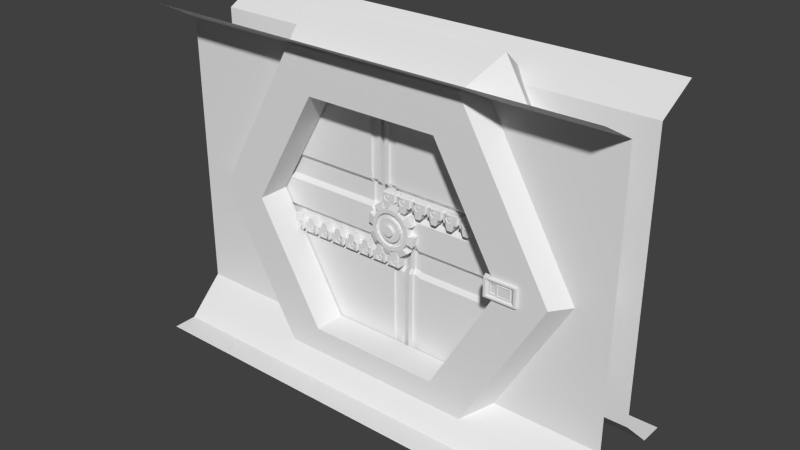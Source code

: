 # Source: SpaceDoorMechanism_001.blend  (saved by Blender 2.75.0; exported with 4.5.12 LTS)
import bpy
from mathutils import Matrix  # noqa: F401  (used for matrix-valued properties, if any)

bpy.ops.wm.read_factory_settings(use_empty=True)
scene = bpy.context.scene
scene.name = 'Scene'

# ---- collections
col_collection_1 = bpy.data.collections.new('Collection 1'); scene.collection.children.link(col_collection_1)

# ---- materials (node trees are filled in below, after node groups)
mat_doorpanel = bpy.data.materials.new('DoorPanel')
mat_doorpanel.alpha_threshold = 0.0
mat_doorpanel.roughness = 0.5
mat_gearmaterial = bpy.data.materials.new('GearMaterial')
mat_gearmaterial.alpha_threshold = 0.0
mat_gearmaterial.roughness = 0.5
mat_doormaterial = bpy.data.materials.new('DoorMaterial')
mat_doormaterial.alpha_threshold = 0.0
mat_doormaterial.roughness = 0.5
mat_doorhexagon_material = bpy.data.materials.new('DoorHexagon Material')
mat_doorhexagon_material.alpha_threshold = 0.0
mat_doorhexagon_material.roughness = 0.5
mat_wallmaterial = bpy.data.materials.new('WallMaterial')
mat_wallmaterial.alpha_threshold = 0.0
mat_wallmaterial.roughness = 0.5
mat_lockmaterial = bpy.data.materials.new('LockMaterial')
mat_lockmaterial.alpha_threshold = 0.0
mat_lockmaterial.roughness = 0.5

# ---- material node trees
mat_doorpanel.use_nodes = True; mat_doorpanel.node_tree.nodes.clear()
_N = mat_doorpanel.node_tree.nodes; _L = mat_doorpanel.node_tree.links
n0 = _N.new('ShaderNodeOutputMaterial'); n0.name = 'Material Output'; n0.location = (300, 300)
n1 = _N.new('ShaderNodeBsdfDiffuse'); n1.name = 'Diffuse BSDF'; n1.location = (10, 300)
_L.new(n1.outputs[0], n0.inputs[0])
n0.is_active_output = True
mat_gearmaterial.use_nodes = True; mat_gearmaterial.node_tree.nodes.clear()
_N = mat_gearmaterial.node_tree.nodes; _L = mat_gearmaterial.node_tree.links
n0 = _N.new('ShaderNodeOutputMaterial'); n0.name = 'Material Output'; n0.location = (300, 300)
n1 = _N.new('ShaderNodeBsdfDiffuse'); n1.name = 'Diffuse BSDF'; n1.location = (10, 300)
_L.new(n1.outputs[0], n0.inputs[0])
n0.is_active_output = True
mat_doormaterial.use_nodes = True; mat_doormaterial.node_tree.nodes.clear()
_N = mat_doormaterial.node_tree.nodes; _L = mat_doormaterial.node_tree.links
n0 = _N.new('ShaderNodeOutputMaterial'); n0.name = 'Material Output'; n0.location = (300, 300)
n1 = _N.new('ShaderNodeBsdfDiffuse'); n1.name = 'Diffuse BSDF'; n1.location = (10, 300)
_L.new(n1.outputs[0], n0.inputs[0])
n0.is_active_output = True
mat_doorhexagon_material.use_nodes = True; mat_doorhexagon_material.node_tree.nodes.clear()
_N = mat_doorhexagon_material.node_tree.nodes; _L = mat_doorhexagon_material.node_tree.links
n0 = _N.new('ShaderNodeOutputMaterial'); n0.name = 'Material Output'; n0.location = (300, 300)
n1 = _N.new('ShaderNodeBsdfDiffuse'); n1.name = 'Diffuse BSDF'; n1.location = (10, 300)
_L.new(n1.outputs[0], n0.inputs[0])
n0.is_active_output = True
mat_wallmaterial.use_nodes = True; mat_wallmaterial.node_tree.nodes.clear()
_N = mat_wallmaterial.node_tree.nodes; _L = mat_wallmaterial.node_tree.links
n0 = _N.new('ShaderNodeOutputMaterial'); n0.name = 'Material Output'; n0.location = (300, 300)
n1 = _N.new('ShaderNodeBsdfDiffuse'); n1.name = 'Diffuse BSDF'; n1.location = (10, 300)
_L.new(n1.outputs[0], n0.inputs[0])
n0.is_active_output = True
mat_lockmaterial.use_nodes = True; mat_lockmaterial.node_tree.nodes.clear()
_N = mat_lockmaterial.node_tree.nodes; _L = mat_lockmaterial.node_tree.links
n0 = _N.new('ShaderNodeOutputMaterial'); n0.name = 'Material Output'; n0.location = (300, 300)
n1 = _N.new('ShaderNodeBsdfDiffuse'); n1.name = 'Diffuse BSDF'; n1.location = (10, 300)
_L.new(n1.outputs[0], n0.inputs[0])
n0.is_active_output = True

# ---- world
world_world = bpy.data.worlds.new('World'); scene.world = world_world
world_world.color = (0.05088, 0.05088, 0.05088)
world_world.use_sun_shadow = False
world_world.sun_shadow_jitter_overblur = 0.0
world_world.cycles.sampling_method = 'MANUAL'
world_world.cycles.sample_map_resolution = 256

# ---- meshes
me_cube = bpy.data.meshes.new('Cube')
me_cube.from_pydata([(1.136, -0.3999, 1.432), (1.136, -0.3999, 1.603), (1.124, -0.3535, 1.425), (1.124, -0.3535, 1.61), (1.429, -0.3999, 1.432), (1.429, -0.3999, 1.603), (1.441, -0.3535, 1.425), (1.441, -0.3535, 1.61), (1.157, -0.3999, 1.447), (1.157, -0.3999, 1.588), (1.408, -0.3999, 1.588), (1.408, -0.3999, 1.447), (1.178, -0.3845, 1.459), (1.178, -0.3845, 1.576), (1.386, -0.3845, 1.576), (1.386, -0.3845, 1.459), (1.25, -0.3845, 1.467), (1.25, -0.3845, 1.567), (1.374, -0.3845, 1.567), (1.374, -0.3845, 1.467), (1.25, -0.3899, 1.467), (1.25, -0.3899, 1.567), (1.374, -0.3899, 1.567), (1.374, -0.3899, 1.467), (1.258, -0.3899, 1.474), (1.258, -0.3899, 1.561), (1.366, -0.3899, 1.561), (1.366, -0.3899, 1.474), (1.258, -0.3852, 1.474), (1.258, -0.3852, 1.561), (1.366, -0.3852, 1.561), (1.366, -0.3852, 1.474), (1.188, -0.3845, 1.477), (1.188, -0.3845, 1.558), (1.241, -0.3845, 1.477), (1.241, -0.3845, 1.558), (1.188, -0.3811, 1.477), (1.188, -0.3811, 1.558), (1.241, -0.3811, 1.477), (1.241, -0.3811, 1.558), (1.191, -0.3811, 1.48), (1.191, -0.3811, 1.555), (1.238, -0.3811, 1.48), (1.238, -0.3811, 1.555), (1.191, -0.376, 1.48), (1.191, -0.376, 1.555), (1.238, -0.376, 1.48), (1.238, -0.376, 1.555)], [], [(1, 3, 2, 0), (3, 7, 6, 2), (7, 5, 4, 6), (1, 0, 8, 9), (0, 2, 6, 4), (5, 7, 3, 1), (8, 11, 15, 12), (0, 4, 11, 8), (5, 1, 9, 10), (4, 5, 10, 11), (14, 13, 17, 18), (11, 10, 14, 15), (10, 9, 13, 14), (9, 8, 12, 13), (16, 19, 23, 20), (13, 12, 32, 33), (12, 15, 19, 16), (15, 14, 18, 19), (23, 22, 26, 27), (19, 18, 22, 23), (18, 17, 21, 22), (17, 16, 20, 21), (26, 25, 29, 30), (22, 21, 25, 26), (21, 20, 24, 25), (20, 23, 27, 24), (30, 29, 28, 31), (25, 24, 28, 29), (24, 27, 31, 28), (27, 26, 30, 31), (35, 33, 37, 39), (12, 16, 34, 32), (17, 13, 33, 35), (16, 17, 35, 34), (39, 37, 41, 43), (33, 32, 36, 37), (32, 34, 38, 36), (34, 35, 39, 38), (40, 42, 46, 44), (37, 36, 40, 41), (36, 38, 42, 40), (38, 39, 43, 42), (45, 44, 46, 47), (42, 43, 47, 46), (43, 41, 45, 47), (41, 40, 44, 45)])
_uv = me_cube.uv_layers.new(name='UVMap')
_uv.uv.foreach_set('vector', [0.6762, 0.8552, 0.593, 0.8672, 0.593, 0.5512, 0.6762, 0.5632, 0.0177, 0.5581, 0.0177, 0.01709, 0.3452, 0.01709, 0.3452, 0.5581, 0.8011, 0.9083, 0.718, 0.8963, 0.718, 0.6042, 0.8011, 0.5922, 0.6832, 0.517, 0.3806, 0.517, 0.4066, 0.4818, 0.6572, 0.4818, 0.7186, 0.03762, 0.8011, 0.01709, 0.8011, 0.5581, 0.7186, 0.5375, 0.919, 0.5375, 0.8365, 0.5581, 0.8365, 0.01709, 0.919, 0.03762, 0.9823, 0.4808, 0.9823, 0.9104, 0.9545, 0.8734, 0.9545, 0.5179, 0.3806, 0.517, 0.3806, 0.01709, 0.4066, 0.05226, 0.4066, 0.4818, 0.6832, 0.01709, 0.6832, 0.517, 0.6572, 0.4818, 0.6572, 0.05226, 0.3806, 0.01709, 0.6832, 0.01709, 0.6572, 0.05226, 0.4066, 0.05226, 0.6356, 0.08931, 0.6356, 0.4448, 0.6204, 0.3217, 0.6204, 0.1102, 0.4066, 0.05226, 0.6572, 0.05226, 0.6356, 0.08931, 0.4282, 0.08931, 0.9545, 0.4467, 0.9545, 0.01709, 0.9823, 0.05414, 0.9823, 0.4096, 0.6572, 0.4818, 0.4066, 0.4818, 0.4282, 0.4448, 0.6356, 0.4448, 0.9095, 0.8037, 0.9095, 0.5922, 0.919, 0.5922, 0.919, 0.8037, 0.6356, 0.4448, 0.4282, 0.4448, 0.46, 0.4292, 0.6037, 0.4292, 0.4282, 0.4448, 0.4282, 0.08931, 0.4434, 0.1102, 0.4434, 0.3217, 0.4282, 0.08931, 0.6356, 0.08931, 0.6204, 0.1102, 0.4434, 0.1102, 0.3806, 0.5512, 0.5576, 0.5512, 0.5465, 0.5645, 0.3917, 0.5645, 0.4592, 0.9676, 0.4592, 0.7968, 0.4687, 0.7968, 0.4687, 0.9676, 0.8741, 0.5922, 0.8741, 0.8037, 0.8645, 0.8037, 0.8645, 0.5922, 0.5137, 0.7968, 0.5137, 0.9676, 0.5042, 0.9676, 0.5042, 0.7968, 0.5576, 0.7968, 0.5576, 0.9816, 0.5491, 0.9816, 0.5491, 0.7968, 0.5576, 0.5512, 0.5576, 0.7626, 0.5465, 0.7493, 0.5465, 0.5645, 0.5576, 0.7626, 0.3806, 0.7626, 0.3917, 0.7493, 0.5465, 0.7493, 0.3806, 0.7626, 0.3806, 0.5512, 0.3917, 0.5645, 0.3917, 0.7493, 0.1725, 0.5922, 0.1725, 0.7771, 0.0177, 0.7771, 0.0177, 0.5922, 0.389, 0.7968, 0.389, 0.9461, 0.3806, 0.9461, 0.3806, 0.7968, 0.3278, 0.9499, 0.3278, 0.7651, 0.3362, 0.7651, 0.3362, 0.9499, 0.02615, 0.8113, 0.02615, 0.9606, 0.0177, 0.9606, 0.0177, 0.8113, 0.9156, 0.8378, 0.9156, 0.9299, 0.9095, 0.9299, 0.9095, 0.8378, 0.4282, 0.4448, 0.4434, 0.3217, 0.46, 0.3372, 0.46, 0.4292, 0.6204, 0.3217, 0.6356, 0.4448, 0.6037, 0.4292, 0.6037, 0.3372, 0.4434, 0.3217, 0.6204, 0.3217, 0.6037, 0.3372, 0.46, 0.3372, 0.2079, 0.5922, 0.3032, 0.5922, 0.2978, 0.597, 0.2133, 0.597, 0.3387, 0.7309, 0.3387, 0.5922, 0.3448, 0.5922, 0.3448, 0.7309, 0.8679, 0.9299, 0.8679, 0.8378, 0.8741, 0.8378, 0.8741, 0.9299, 0.1503, 0.9499, 0.1503, 0.8113, 0.1564, 0.8113, 0.1564, 0.9499, 0.6672, 0.9829, 0.6672, 0.9014, 0.6762, 0.9014, 0.6762, 0.9829, 0.3032, 0.5922, 0.3032, 0.7309, 0.2978, 0.7261, 0.2978, 0.597, 0.3032, 0.7309, 0.2079, 0.7309, 0.2133, 0.7261, 0.2978, 0.7261, 0.2079, 0.7309, 0.2079, 0.5922, 0.2133, 0.597, 0.2133, 0.7261, 0.2924, 0.7651, 0.2924, 0.8942, 0.2079, 0.8942, 0.2079, 0.7651, 0.1149, 0.8113, 0.1149, 0.9403, 0.1059, 0.9403, 0.1059, 0.8113, 0.602, 0.9014, 0.602, 0.9829, 0.593, 0.9829, 0.593, 0.9014, 0.06156, 0.9403, 0.06156, 0.8113, 0.07051, 0.8113, 0.07051, 0.9403])
me_cube.materials.append(mat_doorpanel)
me_cube.use_remesh_preserve_volume = False
me_cube.use_remesh_preserve_attributes = False
me_cube.use_mirror_vertex_groups = False
me_cube.update()
me_cylinder_002 = bpy.data.meshes.new('Cylinder.002')
me_cylinder_002.from_pydata([(1.269e-07, 1.0, 0.5539), (1.269e-07, 1.0, 2.554), (0.3827, 0.9239, 0.5539), (0.3827, 0.9239, 2.554), (0.7071, 0.7071, 0.5539), (0.7071, 0.7071, 2.554), (0.9239, 0.3827, 0.5539), (0.9239, 0.3827, 2.554), (1.0, -7.544e-08, 0.5539), (1.0, -7.544e-08, 2.554), (0.9239, -0.3827, 0.5539), (0.9239, -0.3827, 2.554), (0.7071, -0.7071, 0.5539), (0.7071, -0.7071, 2.554), (0.3827, -0.9239, 0.5539), (0.3827, -0.9239, 2.554), (2.779e-07, -1.0, 0.5539), (2.779e-07, -1.0, 2.554), (-0.3827, -0.9239, 0.5539), (-0.3827, -0.9239, 2.554), (-0.7071, -0.7071, 0.5539), (-0.7071, -0.7071, 2.554), (-0.9239, -0.3827, 0.5539), (-0.9239, -0.3827, 2.554), (-1.0, -1.98e-08, 0.5539), (-1.0, -1.98e-08, 2.554), (-0.9239, 0.3827, 0.5539), (-0.9239, 0.3827, 2.554), (-0.7071, 0.7071, 0.5539), (-0.7071, 0.7071, 2.554), (-0.3827, 0.9239, 0.5539), (-0.3827, 0.9239, 2.554), (9.158e-08, 1.283, 0.8129), (0.491, 1.185, 0.8129), (0.491, 1.185, 2.295), (9.158e-08, 1.283, 2.295), (0.9072, 0.9072, 2.295), (0.9072, 0.9072, 0.8129), (1.185, 0.491, 0.8129), (1.185, 0.491, 2.295), (1.283, -7.041e-08, 2.295), (1.283, -9.255e-08, 0.8129), (1.185, -0.491, 0.8129), (1.185, -0.491, 2.295), (0.9072, -0.9072, 2.295), (0.9072, -0.9072, 0.8129), (0.491, -1.185, 0.8129), (0.491, -1.185, 2.295), (2.853e-07, -1.283, 2.295), (2.853e-07, -1.283, 0.8129), (-0.491, -1.185, 0.8129), (-0.491, -1.185, 2.295), (-0.9072, -0.9072, 2.295), (-0.9072, -0.9072, 0.8129), (-1.185, -0.491, 0.8129), (-1.185, -0.491, 2.295), (-1.283, 9.656e-10, 2.295), (-1.283, -2.117e-08, 0.8129), (-1.185, 0.491, 0.8129), (-1.185, 0.491, 2.295), (-0.9072, 0.9072, 2.295), (-0.9072, 0.9072, 0.8129), (-0.491, 1.185, 0.8129), (-0.491, 1.185, 2.295), (0.3089, 0.7458, 2.554), (1.341e-07, 0.8073, 2.554), (0.5708, 0.5708, 2.554), (0.7458, 0.3089, 2.554), (0.8073, -6.486e-08, 2.554), (0.7458, -0.3089, 2.554), (0.5708, -0.5708, 2.554), (0.3089, -0.7458, 2.554), (2.56e-07, -0.8073, 2.554), (-0.3089, -0.7458, 2.554), (-0.5708, -0.5708, 2.554), (-0.7458, -0.3089, 2.554), (-0.8073, -1.994e-08, 2.554), (-0.7458, 0.3089, 2.554), (-0.5708, 0.5708, 2.554), (-0.3089, 0.7458, 2.554), (0.3089, 0.7458, 2.083), (1.356e-07, 0.8073, 2.083), (0.5708, 0.5708, 2.083), (0.7458, 0.3089, 2.083), (0.8073, -5.524e-08, 2.083), (0.7458, -0.3089, 2.083), (0.5708, -0.5708, 2.083), (0.3089, -0.7458, 2.083), (2.575e-07, -0.8073, 2.083), (-0.3089, -0.7458, 2.083), (-0.5708, -0.5708, 2.083), (-0.7458, -0.3089, 2.083), (-0.8073, -1.033e-08, 2.083), (-0.7458, 0.3089, 2.083), (-0.5708, 0.5708, 2.083), (-0.3089, 0.7458, 2.083), (0.2175, 0.5251, 2.083), (1.523e-07, 0.5683, 2.083), (0.4019, 0.4019, 2.083), (0.5251, 0.2175, 2.083), (0.5683, -4.718e-08, 2.083), (0.5251, -0.2175, 2.083), (0.4019, -0.4019, 2.083), (0.2175, -0.5251, 2.083), (2.382e-07, -0.5683, 2.083), (-0.2175, -0.5251, 2.083), (-0.4019, -0.4019, 2.083), (-0.5251, -0.2175, 2.083), (-0.5683, -1.556e-08, 2.083), (-0.5251, 0.2175, 2.083), (-0.4019, 0.4019, 2.083), (-0.2175, 0.5251, 2.083), (0.2175, 0.5251, 2.64), (1.529e-07, 0.5683, 2.64), (0.4019, 0.4019, 2.64), (0.5251, 0.2175, 2.64), (0.5683, -5.854e-08, 2.64), (0.5251, -0.2175, 2.64), (0.4019, -0.4019, 2.64), (0.2175, -0.5251, 2.64), (2.388e-07, -0.5683, 2.64), (-0.2175, -0.5251, 2.64), (-0.4019, -0.4019, 2.64), (-0.5251, -0.2175, 2.64), (-0.5683, -2.692e-08, 2.64), (-0.5251, 0.2175, 2.64), (-0.4019, 0.4019, 2.64), (-0.2175, 0.5251, 2.64), (0.09651, 0.233, 2.64), (1.727e-07, 0.2522, 2.64), (0.1783, 0.1783, 2.64), (0.233, 0.09651, 2.64), (0.2522, -4.57e-08, 2.64), (0.233, -0.09651, 2.64), (0.1783, -0.1783, 2.64), (0.09651, -0.233, 2.64), (2.107e-07, -0.2522, 2.64), (-0.09651, -0.233, 2.64), (-0.1783, -0.1783, 2.64), (-0.233, -0.09651, 2.64), (-0.2522, -3.167e-08, 2.64), (-0.233, 0.09651, 2.64), (-0.1783, 0.1783, 2.64), (-0.09651, 0.233, 2.64), (0.09651, 0.233, 3.109), (1.713e-07, 0.2522, 3.109), (0.1783, 0.1783, 3.109), (0.233, 0.09651, 3.109), (0.2522, -5.529e-08, 3.109), (0.233, -0.09651, 3.109), (0.1783, -0.1783, 3.109), (0.09651, -0.233, 3.109), (2.094e-07, -0.2522, 3.109), (-0.09651, -0.233, 3.109), (-0.1783, -0.1783, 3.109), (-0.233, -0.09651, 3.109), (-0.2522, -4.125e-08, 3.109), (-0.233, 0.09651, 3.109), (-0.1783, 0.1783, 3.109), (-0.09651, 0.233, 3.109)], [], [(27, 26, 58, 59), (2, 3, 5, 4), (8, 9, 40, 41), (6, 7, 9, 8), (18, 16, 49, 50), (10, 11, 13, 12), (25, 27, 59, 56), (14, 15, 17, 16), (16, 17, 48, 49), (18, 19, 21, 20), (26, 24, 57, 58), (22, 23, 25, 24), (24, 25, 56, 57), (26, 27, 29, 28), (19, 17, 72, 73), (30, 31, 1, 0), (7, 6, 38, 39), (0, 2, 4, 6, 8, 10, 12, 14, 16, 18, 20, 22, 24, 26, 28, 30), (32, 35, 34, 33), (37, 36, 39, 38), (41, 40, 43, 42), (45, 44, 47, 46), (49, 48, 51, 50), (53, 52, 55, 54), (57, 56, 59, 58), (61, 60, 63, 62), (17, 19, 51, 48), (10, 8, 41, 42), (2, 0, 32, 33), (19, 18, 50, 51), (9, 11, 43, 40), (1, 3, 34, 35), (11, 10, 42, 43), (28, 29, 60, 61), (0, 1, 35, 32), (30, 28, 61, 62), (3, 2, 33, 34), (20, 21, 52, 53), (29, 31, 63, 60), (22, 20, 53, 54), (12, 13, 44, 45), (31, 30, 62, 63), (21, 23, 55, 52), (14, 12, 45, 46), (4, 5, 36, 37), (23, 22, 54, 55), (13, 15, 47, 44), (6, 4, 37, 38), (15, 14, 46, 47), (5, 7, 39, 36), (68, 67, 83, 84), (29, 27, 77, 78), (5, 3, 64, 66), (15, 13, 70, 71), (25, 23, 75, 76), (11, 9, 68, 69), (21, 19, 73, 74), (31, 29, 78, 79), (7, 5, 66, 67), (17, 15, 71, 72), (3, 1, 65, 64), (27, 25, 76, 77), (13, 11, 69, 70), (23, 21, 74, 75), (1, 31, 79, 65), (9, 7, 67, 68), (89, 88, 104, 105), (76, 75, 91, 92), (69, 68, 84, 85), (77, 76, 92, 93), (70, 69, 85, 86), (78, 77, 93, 94), (71, 70, 86, 87), (79, 78, 94, 95), (72, 71, 87, 88), (64, 65, 81, 80), (65, 79, 95, 81), (73, 72, 88, 89), (66, 64, 80, 82), (74, 73, 89, 90), (67, 66, 82, 83), (75, 74, 90, 91), (110, 109, 125, 126), (82, 80, 96, 98), (90, 89, 105, 106), (83, 82, 98, 99), (91, 90, 106, 107), (84, 83, 99, 100), (92, 91, 107, 108), (85, 84, 100, 101), (93, 92, 108, 109), (86, 85, 101, 102), (94, 93, 109, 110), (87, 86, 102, 103), (95, 94, 110, 111), (88, 87, 103, 104), (80, 81, 97, 96), (81, 95, 111, 97), (116, 115, 131, 132), (103, 102, 118, 119), (111, 110, 126, 127), (104, 103, 119, 120), (96, 97, 113, 112), (97, 111, 127, 113), (105, 104, 120, 121), (98, 96, 112, 114), (106, 105, 121, 122), (99, 98, 114, 115), (107, 106, 122, 123), (100, 99, 115, 116), (108, 107, 123, 124), (101, 100, 116, 117), (109, 108, 124, 125), (102, 101, 117, 118), (137, 136, 152, 153), (124, 123, 139, 140), (117, 116, 132, 133), (125, 124, 140, 141), (118, 117, 133, 134), (126, 125, 141, 142), (119, 118, 134, 135), (127, 126, 142, 143), (120, 119, 135, 136), (112, 113, 129, 128), (113, 127, 143, 129), (121, 120, 136, 137), (114, 112, 128, 130), (122, 121, 137, 138), (115, 114, 130, 131), (123, 122, 138, 139), (144, 145, 159, 158, 157, 156, 155, 154, 153, 152, 151, 150, 149, 148, 147, 146), (130, 128, 144, 146), (138, 137, 153, 154), (131, 130, 146, 147), (139, 138, 154, 155), (132, 131, 147, 148), (140, 139, 155, 156), (133, 132, 148, 149), (141, 140, 156, 157), (134, 133, 149, 150), (142, 141, 157, 158), (135, 134, 150, 151), (143, 142, 158, 159), (136, 135, 151, 152), (128, 129, 145, 144), (129, 143, 159, 145)])
_uv = me_cylinder_002.uv_layers.new(name='UVMap')
_uv.uv.foreach_set('vector', [0.7317, 0.01143, 0.7317, 0.24, 0.6998, 0.2104, 0.6998, 0.04103, 0.6316, 0.5505, 0.6316, 0.3219, 0.673, 0.3219, 0.673, 0.5505, 0.8587, 0.3219, 0.8587, 0.5505, 0.8269, 0.5209, 0.8269, 0.3515, 0.3673, 0.5505, 0.3673, 0.3219, 0.4121, 0.3219, 0.4121, 0.5505, 0.5318, 0.06021, 0.4904, 0.04315, 0.4967, 0.01143, 0.5498, 0.03332, 0.6768, 0.01143, 0.6768, 0.24, 0.6354, 0.24, 0.6354, 0.01143, 0.2198, 0.2503, 0.2515, 0.2187, 0.2785, 0.2367, 0.2378, 0.2772, 0.2163, 0.7008, 0.2163, 0.4722, 0.2577, 0.4722, 0.2577, 0.7008, 0.8727, 0.5733, 0.8727, 0.8019, 0.8408, 0.7723, 0.8408, 0.6029, 0.4799, 0.3219, 0.4799, 0.5505, 0.4351, 0.5505, 0.4351, 0.3219, 0.5635, 0.2187, 0.5806, 0.1775, 0.6125, 0.1838, 0.5905, 0.2367, 0.5443, 0.3219, 0.5443, 0.5505, 0.5029, 0.5505, 0.5029, 0.3219, 0.8956, 0.8019, 0.8956, 0.5733, 0.9226, 0.6029, 0.9226, 0.7723, 0.6086, 0.3219, 0.6086, 0.5505, 0.5672, 0.5505, 0.5672, 0.3219, 0.09219, 0.2503, 0.0605, 0.2187, 0.07891, 0.2065, 0.1045, 0.232, 0.3221, 0.4722, 0.3221, 0.7008, 0.2807, 0.7008, 0.2807, 0.4722, 0.7859, 0.8019, 0.7859, 0.5733, 0.8178, 0.6029, 0.8178, 0.7723, 0.4456, 0.2673, 0.4042, 0.2503, 0.3725, 0.2187, 0.3553, 0.1775, 0.3553, 0.1329, 0.3725, 0.09175, 0.4042, 0.06021, 0.4456, 0.04315, 0.4904, 0.04315, 0.5318, 0.06021, 0.5635, 0.09175, 0.5806, 0.1329, 0.5806, 0.1775, 0.5635, 0.2187, 0.5318, 0.2503, 0.4904, 0.2673, 0.09194, 0.6951, 0.09194, 0.5257, 0.1494, 0.5257, 0.1494, 0.6951, 0.7491, 0.3219, 0.7491, 0.4913, 0.6959, 0.4913, 0.6959, 0.3219, 0.632, 0.5733, 0.632, 0.7427, 0.5789, 0.7427, 0.5789, 0.5733, 0.4121, 0.5733, 0.4121, 0.7427, 0.3546, 0.7427, 0.3546, 0.5733, 0.7081, 0.5733, 0.7081, 0.7427, 0.655, 0.7427, 0.655, 0.5733, 0.556, 0.5733, 0.556, 0.7427, 0.5029, 0.7427, 0.5029, 0.5733, 0.01148, 0.6951, 0.01148, 0.5257, 0.06897, 0.5257, 0.06897, 0.6951, 0.2163, 0.893, 0.2163, 0.7236, 0.257, 0.7236, 0.257, 0.893, 0.0605, 0.2187, 0.09219, 0.2503, 0.07413, 0.2772, 0.03348, 0.2367, 0.3725, 0.09175, 0.3553, 0.1329, 0.3235, 0.1266, 0.3455, 0.07378, 0.4042, 0.2503, 0.4456, 0.2673, 0.4392, 0.2991, 0.3861, 0.2772, 0.7311, 0.8019, 0.7311, 0.5733, 0.763, 0.6029, 0.763, 0.7723, 0.09219, 0.06021, 0.0605, 0.09175, 0.03348, 0.07378, 0.07413, 0.03332, 0.2515, 0.09175, 0.2198, 0.06021, 0.2378, 0.03332, 0.2785, 0.07378, 0.448, 0.8019, 0.448, 0.5733, 0.4799, 0.6029, 0.4799, 0.7723, 0.8039, 0.3219, 0.8039, 0.5505, 0.772, 0.5209, 0.772, 0.3515, 0.7865, 0.01143, 0.7865, 0.24, 0.7547, 0.2104, 0.7547, 0.04103, 0.4904, 0.2673, 0.5318, 0.2503, 0.5498, 0.2772, 0.4967, 0.2991, 0.06147, 0.9465, 0.06147, 0.718, 0.08849, 0.7476, 0.08849, 0.9169, 0.8095, 0.24, 0.8095, 0.01143, 0.8414, 0.04103, 0.8414, 0.2104, 0.2686, 0.1775, 0.2686, 0.1329, 0.3005, 0.1266, 0.3005, 0.1838, 0.5806, 0.1329, 0.5635, 0.09175, 0.5905, 0.07378, 0.6125, 0.1266, 0.1115, 0.9465, 0.1115, 0.718, 0.1385, 0.7476, 0.1385, 0.9169, 0.8962, 0.01143, 0.8962, 0.24, 0.8643, 0.2104, 0.8643, 0.04103, 0.1336, 0.2673, 0.1784, 0.2673, 0.1847, 0.2991, 0.1272, 0.2991, 0.4456, 0.04315, 0.4042, 0.06021, 0.3861, 0.03332, 0.4392, 0.01143, 0.9192, 0.24, 0.9192, 0.01143, 0.9462, 0.04103, 0.9462, 0.2104, 0.9087, 0.3219, 0.9087, 0.5505, 0.8817, 0.5209, 0.8817, 0.3515, 0.04336, 0.1329, 0.04336, 0.1775, 0.01148, 0.1838, 0.01148, 0.1266, 0.3553, 0.1775, 0.3725, 0.2187, 0.3455, 0.2367, 0.3235, 0.1838, 0.0385, 0.718, 0.03851, 0.9465, 0.01148, 0.9169, 0.01148, 0.7476, 0.1784, 0.04315, 0.1336, 0.04315, 0.1272, 0.01143, 0.1847, 0.01143, 0.4087, 0.8603, 0.4087, 0.8935, 0.3546, 0.8935, 0.3546, 0.8603, 0.2686, 0.1775, 0.2515, 0.2187, 0.2331, 0.2065, 0.2469, 0.1732, 0.1784, 0.04315, 0.2198, 0.06021, 0.2075, 0.07853, 0.1741, 0.06475, 0.04336, 0.1775, 0.04336, 0.1329, 0.06507, 0.1372, 0.06507, 0.1732, 0.2198, 0.2503, 0.1784, 0.2673, 0.1741, 0.2457, 0.2075, 0.232, 0.0605, 0.09175, 0.09219, 0.06021, 0.1045, 0.07853, 0.07891, 0.104, 0.1336, 0.2673, 0.09219, 0.2503, 0.1045, 0.232, 0.1379, 0.2457, 0.2686, 0.1329, 0.2686, 0.1775, 0.2469, 0.1732, 0.2469, 0.1372, 0.1336, 0.04315, 0.1784, 0.04315, 0.1741, 0.06475, 0.1379, 0.06475, 0.0605, 0.2187, 0.04336, 0.1775, 0.06507, 0.1732, 0.07891, 0.2065, 0.2198, 0.06021, 0.2515, 0.09175, 0.2331, 0.104, 0.2075, 0.07853, 0.2515, 0.2187, 0.2198, 0.2503, 0.2075, 0.232, 0.2331, 0.2065, 0.04336, 0.1329, 0.0605, 0.09175, 0.07891, 0.104, 0.06507, 0.1372, 0.1784, 0.2673, 0.1336, 0.2673, 0.1379, 0.2457, 0.1741, 0.2457, 0.2515, 0.09175, 0.2686, 0.1329, 0.2469, 0.1372, 0.2331, 0.104, 0.09219, 0.06021, 0.1336, 0.04315, 0.1379, 0.06475, 0.1045, 0.07853, 0.01148, 0.4304, 0.01148, 0.3944, 0.03839, 0.3997, 0.03839, 0.4251, 0.7311, 0.894, 0.7311, 0.858, 0.7852, 0.858, 0.7852, 0.894, 0.4087, 0.8243, 0.4087, 0.8603, 0.3546, 0.8603, 0.3546, 0.8243, 0.7311, 0.9273, 0.7311, 0.894, 0.7852, 0.894, 0.7852, 0.9273, 0.4087, 0.791, 0.4087, 0.8243, 0.3546, 0.8243, 0.3546, 0.791, 0.8852, 0.858, 0.8852, 0.8248, 0.9393, 0.8248, 0.9393, 0.858, 0.4087, 0.7656, 0.4087, 0.791, 0.3546, 0.791, 0.3546, 0.7656, 0.8852, 0.894, 0.8852, 0.858, 0.9393, 0.858, 0.9393, 0.894, 0.8622, 0.894, 0.8622, 0.9273, 0.8081, 0.9273, 0.8081, 0.894, 0.5897, 0.7988, 0.5897, 0.7656, 0.6438, 0.7656, 0.6438, 0.7988, 0.8852, 0.9273, 0.8852, 0.894, 0.9393, 0.894, 0.9393, 0.9273, 0.8622, 0.858, 0.8622, 0.894, 0.8081, 0.894, 0.8081, 0.858, 0.5897, 0.8348, 0.5897, 0.7988, 0.6438, 0.7988, 0.6438, 0.8348, 0.8622, 0.8248, 0.8622, 0.858, 0.8081, 0.858, 0.8081, 0.8248, 0.5897, 0.8681, 0.5897, 0.8348, 0.6438, 0.8348, 0.6438, 0.8681, 0.7311, 0.858, 0.7311, 0.8248, 0.7852, 0.8248, 0.7852, 0.858, 0.6536, 0.8909, 0.6536, 0.9144, 0.5897, 0.9144, 0.5897, 0.8909, 0.1795, 0.3611, 0.1933, 0.3944, 0.1664, 0.3997, 0.1567, 0.3763, 0.02533, 0.4637, 0.01148, 0.4304, 0.03839, 0.4251, 0.04814, 0.4485, 0.1539, 0.3357, 0.1795, 0.3611, 0.1567, 0.3763, 0.1387, 0.3584, 0.0509, 0.4891, 0.02533, 0.4637, 0.04814, 0.4485, 0.06615, 0.4664, 0.1205, 0.3219, 0.1539, 0.3357, 0.1387, 0.3584, 0.1151, 0.3487, 0.08432, 0.5029, 0.0509, 0.4891, 0.06615, 0.4664, 0.08968, 0.4761, 0.08432, 0.3219, 0.1205, 0.3219, 0.1151, 0.3487, 0.08968, 0.3487, 0.1205, 0.5029, 0.08432, 0.5029, 0.08968, 0.4761, 0.1151, 0.4761, 0.0509, 0.3357, 0.08432, 0.3219, 0.08968, 0.3487, 0.06615, 0.3584, 0.1539, 0.4891, 0.1205, 0.5029, 0.1151, 0.4761, 0.1387, 0.4664, 0.02533, 0.3611, 0.0509, 0.3357, 0.06615, 0.3584, 0.04814, 0.3763, 0.1795, 0.4637, 0.1539, 0.4891, 0.1387, 0.4664, 0.1567, 0.4485, 0.01148, 0.3944, 0.02533, 0.3611, 0.04814, 0.3763, 0.03839, 0.3997, 0.1933, 0.3944, 0.1933, 0.4304, 0.1664, 0.4251, 0.1664, 0.3997, 0.1933, 0.4304, 0.1795, 0.4637, 0.1567, 0.4485, 0.1664, 0.4251, 0.293, 0.3219, 0.3166, 0.3316, 0.2964, 0.3617, 0.286, 0.3573, 0.5668, 0.9019, 0.5668, 0.9273, 0.5029, 0.9273, 0.5029, 0.9019, 0.5668, 0.8377, 0.5668, 0.8557, 0.5029, 0.8557, 0.5029, 0.8377, 0.5668, 0.8785, 0.5668, 0.9019, 0.5029, 0.9019, 0.5029, 0.8785, 0.5668, 0.789, 0.5668, 0.8143, 0.5029, 0.8143, 0.5029, 0.789, 0.5668, 0.8143, 0.5668, 0.8377, 0.5029, 0.8377, 0.5029, 0.8143, 0.2802, 0.9646, 0.2802, 0.988, 0.2163, 0.988, 0.2163, 0.9646, 0.5668, 0.7656, 0.5668, 0.789, 0.5029, 0.789, 0.5029, 0.7656, 0.2802, 0.9393, 0.2802, 0.9646, 0.2163, 0.9646, 0.2163, 0.9393, 0.4185, 0.9652, 0.4185, 0.9886, 0.3546, 0.9886, 0.3546, 0.9652, 0.2802, 0.9158, 0.2802, 0.9393, 0.2163, 0.9393, 0.2163, 0.9158, 0.4185, 0.9398, 0.4185, 0.9652, 0.3546, 0.9652, 0.3546, 0.9398, 0.6536, 0.9397, 0.6536, 0.9631, 0.5897, 0.9631, 0.5897, 0.9397, 0.4185, 0.9164, 0.4185, 0.9398, 0.3546, 0.9398, 0.3546, 0.9164, 0.6536, 0.9144, 0.6536, 0.9397, 0.5897, 0.9397, 0.5897, 0.9144, 0.5668, 0.9273, 0.5668, 0.9507, 0.5029, 0.9507, 0.5029, 0.9273, 0.6772, 0.8192, 0.6668, 0.8192, 0.6668, 0.7656, 0.6772, 0.7656, 0.2676, 0.4493, 0.2441, 0.4396, 0.2642, 0.4096, 0.2747, 0.4139, 0.2676, 0.3219, 0.293, 0.3219, 0.286, 0.3573, 0.2747, 0.3573, 0.293, 0.4493, 0.2676, 0.4493, 0.2747, 0.4139, 0.286, 0.4139, 0.2441, 0.3316, 0.2676, 0.3219, 0.2747, 0.3573, 0.2642, 0.3617, 0.3166, 0.4396, 0.293, 0.4493, 0.286, 0.4139, 0.2964, 0.4096, 0.226, 0.3495, 0.2441, 0.3316, 0.2642, 0.3617, 0.2562, 0.3696, 0.3346, 0.4217, 0.3166, 0.4396, 0.2964, 0.4096, 0.3044, 0.4016, 0.2163, 0.3729, 0.226, 0.3495, 0.2562, 0.3696, 0.2519, 0.38, 0.3443, 0.3729, 0.3443, 0.3983, 0.3087, 0.3912, 0.3087, 0.38, 0.3443, 0.3983, 0.3346, 0.4217, 0.3044, 0.4016, 0.3087, 0.3912, 0.2163, 0.3983, 0.2163, 0.3729, 0.2519, 0.38, 0.2519, 0.3912, 0.3346, 0.3495, 0.3443, 0.3729, 0.3087, 0.38, 0.3044, 0.3696, 0.226, 0.4217, 0.2163, 0.3983, 0.2519, 0.3912, 0.2562, 0.4016, 0.3166, 0.3316, 0.3346, 0.3495, 0.3044, 0.3696, 0.2964, 0.3617, 0.2441, 0.4396, 0.226, 0.4217, 0.2562, 0.4016, 0.2642, 0.4096, 0.9762, 0.3262, 0.9842, 0.3342, 0.9885, 0.3446, 0.9885, 0.3558, 0.9842, 0.3662, 0.9762, 0.3741, 0.9658, 0.3785, 0.9545, 0.3785, 0.944, 0.3741, 0.936, 0.3662, 0.9317, 0.3558, 0.9317, 0.3446, 0.936, 0.3342, 0.944, 0.3262, 0.9545, 0.3219, 0.9658, 0.3219, 0.3221, 0.7773, 0.3116, 0.7773, 0.3116, 0.7236, 0.3221, 0.7236, 0.6885, 0.8192, 0.6772, 0.8192, 0.6772, 0.7656, 0.6885, 0.7656, 0.3036, 0.8002, 0.3141, 0.8002, 0.3141, 0.8538, 0.3036, 0.8538, 0.699, 0.8192, 0.6885, 0.8192, 0.6885, 0.7656, 0.699, 0.7656, 0.2923, 0.8002, 0.3036, 0.8002, 0.3036, 0.8538, 0.2923, 0.8538, 0.4694, 0.8248, 0.4799, 0.8248, 0.4799, 0.8785, 0.4694, 0.8785, 0.2819, 0.8002, 0.2923, 0.8002, 0.2923, 0.8538, 0.2819, 0.8538, 0.4581, 0.8248, 0.4694, 0.8248, 0.4694, 0.8785, 0.4581, 0.8785, 0.4694, 0.9013, 0.4799, 0.9013, 0.4799, 0.955, 0.4694, 0.955, 0.4477, 0.8248, 0.4581, 0.8248, 0.4581, 0.8785, 0.4477, 0.8785, 0.4581, 0.9013, 0.4694, 0.9013, 0.4694, 0.955, 0.4581, 0.955, 0.2899, 0.7773, 0.2819, 0.7773, 0.2819, 0.7236, 0.2899, 0.7236, 0.4477, 0.9013, 0.4581, 0.9013, 0.4581, 0.955, 0.4477, 0.955, 0.3116, 0.7773, 0.3003, 0.7773, 0.3003, 0.7236, 0.3116, 0.7236, 0.3003, 0.7773, 0.2899, 0.7773, 0.2899, 0.7236, 0.3003, 0.7236])
me_cylinder_002.materials.append(mat_gearmaterial)
me_cylinder_002.use_remesh_preserve_volume = False
me_cylinder_002.use_remesh_preserve_attributes = False
me_cylinder_002.use_mirror_vertex_groups = False
me_cylinder_002.update()
me_cube_003 = bpy.data.meshes.new('Cube.003')
me_cube_003.from_pydata([(0.1472, 0.06471, -2.626), (-0.1069, 0.06471, -0.3624), (1.775, 0.06471, -2.626), (1.775, 0.06471, -0.3624), (-0.1069, 0.06471, -1.117), (0.1472, 0.06471, -1.872), (1.775, 0.06471, -1.117), (1.775, 0.06471, -1.872), (-0.1069, 0.06471, -1.369), (0.1472, 0.06471, -1.62), (1.775, 0.06471, -1.369), (1.775, 0.06471, -1.62), (0.1472, 0.03236, -1.662), (0.1472, 0.03236, -1.83), (1.775, 0.03236, -1.662), (1.775, 0.03236, -1.83), (-0.1069, 0.03236, -1.159), (-0.1069, 0.03236, -1.327), (1.775, 0.03236, -1.159), (1.775, 0.03236, -1.327), (0.02507, 0.06471, -1.494), (1.775, 0.06471, -1.494), (-0.06864, 0.06471, -0.3624), (0.1803, 0.06471, -2.626), (-0.06864, 0.06471, -1.117), (0.1803, 0.06471, -1.872), (-0.06864, 0.06471, -1.369), (0.1803, 0.06471, -1.62), (0.1803, 0.03236, -1.662), (0.1803, 0.03236, -1.83), (-0.06864, 0.03236, -1.159), (-0.06864, 0.03236, -1.327), (0.06069, 0.06471, -1.494), (0.01425, 0.06471, -0.3624), (0.252, 0.06471, -2.626), (0.01425, 0.06471, -1.117), (0.252, 0.06471, -1.872), (0.01425, 0.06471, -1.369), (0.252, 0.06471, -1.62), (0.252, 0.03236, -1.662), (0.252, 0.03236, -1.83), (0.01425, 0.03236, -1.159), (0.01425, 0.03236, -1.327), (0.1378, 0.06471, -1.494), (0.05303, 0.06471, -0.3624), (0.2856, 0.06471, -2.626), (0.05303, 0.06471, -1.117), (0.2856, 0.06471, -1.872), (0.05303, 0.06471, -1.369), (0.2856, 0.06471, -1.62), (0.2856, 0.03236, -1.662), (0.2856, 0.03236, -1.83), (0.05303, 0.03236, -1.159), (0.05303, 0.03236, -1.327), (0.1738, 0.06471, -1.494), (0.252, 0.04431, -2.626), (0.1803, 0.04431, -2.626), (0.01425, 0.04431, -1.117), (-0.06864, 0.04431, -1.117), (0.252, 0.04431, -1.872), (0.1803, 0.04431, -1.872), (0.01425, 0.04431, -1.369), (-0.06864, 0.04431, -1.369), (0.252, 0.04431, -1.62), (0.1803, 0.04431, -1.62), (0.252, 0.01195, -1.662), (0.1803, 0.01195, -1.662), (0.252, 0.01195, -1.83), (0.1803, 0.01195, -1.83), (0.01425, 0.01195, -1.159), (-0.06864, 0.01195, -1.159), (0.01425, 0.01195, -1.327), (-0.06864, 0.01195, -1.327), (0.1378, 0.04431, -1.494), (0.06069, 0.04431, -1.494), (-0.06864, 0.04431, -0.3624), (0.01425, 0.04431, -0.3624), (0.1472, 0.0, -2.626), (0.1472, 0.0, -1.872), (-0.1069, 0.0, -0.3624), (-0.1069, 0.0, -1.117), (-0.1069, 0.0, -1.369), (0.1472, 0.0, -1.62), (0.1472, 0.0, -1.662), (0.1472, 0.0, -1.83), (-0.1069, 0.0, -1.159), (-0.1069, 0.0, -1.327), (0.02507, 0.0, -1.494)], [], [(47, 7, 2, 45), (44, 3, 6, 46), (51, 15, 7, 47), (53, 19, 10, 48), (54, 21, 11, 49), (49, 11, 14, 50), (50, 14, 15, 51), (46, 6, 18, 52), (52, 18, 19, 53), (48, 10, 21, 54), (8, 26, 32, 20), (16, 30, 31, 17), (4, 24, 30, 16), (12, 28, 29, 13), (9, 27, 28, 12), (20, 32, 27, 9), (17, 31, 26, 8), (13, 29, 25, 5), (1, 22, 24, 4), (5, 25, 23, 0), (25, 29, 68, 60), (33, 35, 57, 76), (37, 43, 73, 61), (26, 31, 72, 62), (40, 36, 59, 67), (27, 32, 74, 64), (34, 23, 56, 55), (42, 37, 61, 71), (28, 27, 64, 66), (43, 38, 63, 73), (37, 48, 54, 43), (41, 52, 53, 42), (35, 46, 52, 41), (39, 50, 51, 40), (38, 49, 50, 39), (43, 54, 49, 38), (42, 53, 48, 37), (40, 51, 47, 36), (33, 44, 46, 35), (36, 47, 45, 34), (62, 61, 73, 74), (70, 69, 71, 72), (58, 57, 69, 70), (66, 65, 67, 68), (64, 63, 65, 66), (74, 73, 63, 64), (72, 71, 61, 62), (68, 67, 59, 60), (75, 76, 57, 58), (60, 59, 55, 56), (41, 42, 71, 69), (32, 26, 62, 74), (36, 34, 55, 59), (24, 22, 75, 58), (35, 41, 69, 57), (31, 30, 70, 72), (23, 25, 60, 56), (39, 40, 67, 65), (30, 24, 58, 70), (22, 33, 76, 75), (38, 39, 65, 63), (29, 28, 66, 68), (5, 0, 77, 78), (4, 16, 85, 80), (20, 9, 82, 87), (9, 12, 83, 82), (16, 17, 86, 85), (17, 8, 81, 86), (8, 20, 87, 81), (12, 13, 84, 83), (1, 4, 80, 79), (13, 5, 78, 84)])
_uv = me_cube_003.uv_layers.new(name='UVMap')
_uv.uv.foreach_set('vector', [0.1022, 0.5756, 0.5123, 0.5756, 0.5123, 0.8455, 0.1022, 0.8455, 0.03821, 0.03576, 0.5123, 0.03576, 0.5123, 0.3057, 0.03821, 0.3057, 0.1022, 0.5606, 0.5123, 0.5606, 0.5123, 0.5756, 0.1022, 0.5756, 0.03821, 0.3806, 0.5123, 0.3806, 0.5123, 0.3956, 0.03821, 0.3956, 0.07146, 0.4406, 0.5123, 0.4406, 0.5123, 0.4856, 0.1022, 0.4856, 0.1022, 0.4856, 0.5123, 0.4856, 0.5123, 0.5006, 0.1022, 0.5006, 0.1022, 0.5006, 0.5123, 0.5006, 0.5123, 0.5606, 0.1022, 0.5606, 0.03821, 0.3057, 0.5123, 0.3057, 0.5123, 0.3207, 0.03821, 0.3207, 0.03821, 0.3207, 0.5123, 0.3207, 0.5123, 0.3806, 0.03821, 0.3806, 0.03821, 0.3956, 0.5123, 0.3956, 0.5123, 0.4406, 0.07146, 0.4406, 0.6963, 0.3888, 0.7066, 0.3915, 0.7348, 0.4446, 0.7252, 0.4421, 0.7075, 0.3152, 0.7178, 0.3179, 0.7089, 0.3767, 0.6985, 0.3741, 0.7097, 0.3005, 0.7201, 0.3032, 0.7178, 0.3179, 0.7075, 0.3152, 0.7492, 0.5094, 0.7582, 0.5117, 0.7492, 0.5705, 0.7403, 0.5682, 0.7515, 0.4947, 0.7604, 0.497, 0.7582, 0.5117, 0.7492, 0.5094, 0.7252, 0.4421, 0.7348, 0.4446, 0.7604, 0.497, 0.7515, 0.4947, 0.6985, 0.3741, 0.7089, 0.3767, 0.7066, 0.3915, 0.6963, 0.3888, 0.7403, 0.5682, 0.7492, 0.5705, 0.747, 0.5853, 0.738, 0.583, 0.7501, 0.03576, 0.7604, 0.03842, 0.7201, 0.3032, 0.7097, 0.3005, 0.738, 0.583, 0.747, 0.5853, 0.7066, 0.85, 0.6977, 0.8477, 0.8996, 0.7821, 0.8907, 0.7971, 0.8851, 0.7971, 0.894, 0.7821, 0.8155, 0.8455, 0.8155, 0.5756, 0.8211, 0.5756, 0.8211, 0.8455, 0.8155, 0.4856, 0.8155, 0.4406, 0.8211, 0.4406, 0.8211, 0.4856, 0.9725, 0.03576, 0.9636, 0.05076, 0.9579, 0.05076, 0.9669, 0.03576, 0.8244, 0.3207, 0.8155, 0.3057, 0.8211, 0.3057, 0.83, 0.3207, 0.8996, 0.872, 0.8996, 0.917, 0.894, 0.917, 0.894, 0.872, 0.2274, 0.917, 0.2274, 0.9427, 0.2218, 0.9427, 0.2218, 0.917, 0.8244, 0.5006, 0.8155, 0.4856, 0.8211, 0.4856, 0.83, 0.5006, 0.8907, 0.857, 0.8996, 0.872, 0.894, 0.872, 0.8851, 0.857, 0.8155, 0.4406, 0.8155, 0.3956, 0.8211, 0.3956, 0.8211, 0.4406, 0.02753, 0.3956, 0.03821, 0.3956, 0.07146, 0.4406, 0.06153, 0.4406, 0.02753, 0.3207, 0.03821, 0.3207, 0.03821, 0.3806, 0.02753, 0.3806, 0.02753, 0.3057, 0.03821, 0.3057, 0.03821, 0.3207, 0.02753, 0.3207, 0.09299, 0.5006, 0.1022, 0.5006, 0.1022, 0.5606, 0.09299, 0.5606, 0.09299, 0.4856, 0.1022, 0.4856, 0.1022, 0.5006, 0.09299, 0.5006, 0.06153, 0.4406, 0.07146, 0.4406, 0.1022, 0.4856, 0.09299, 0.4856, 0.02753, 0.3806, 0.03821, 0.3806, 0.03821, 0.3956, 0.02753, 0.3956, 0.09299, 0.5606, 0.1022, 0.5606, 0.1022, 0.5756, 0.09299, 0.5756, 0.02753, 0.03576, 0.03821, 0.03576, 0.03821, 0.3057, 0.02753, 0.3057, 0.09299, 0.5756, 0.1022, 0.5756, 0.1022, 0.8455, 0.09299, 0.8455, 0.5674, 0.3894, 0.5898, 0.3949, 0.6168, 0.4473, 0.5959, 0.4422, 0.5781, 0.3157, 0.6005, 0.3212, 0.5919, 0.3802, 0.5695, 0.3746, 0.5802, 0.301, 0.6026, 0.3065, 0.6005, 0.3212, 0.5781, 0.3157, 0.6197, 0.5091, 0.6391, 0.5138, 0.6305, 0.5728, 0.6111, 0.568, 0.6218, 0.4943, 0.6412, 0.4991, 0.6391, 0.5138, 0.6197, 0.5091, 0.5959, 0.4422, 0.6168, 0.4473, 0.6412, 0.4991, 0.6218, 0.4943, 0.5695, 0.3746, 0.5919, 0.3802, 0.5898, 0.3949, 0.5674, 0.3894, 0.6111, 0.568, 0.6305, 0.5728, 0.6284, 0.5875, 0.609, 0.5827, 0.6188, 0.03576, 0.6412, 0.04127, 0.6026, 0.3065, 0.5802, 0.301, 0.609, 0.5827, 0.6284, 0.5875, 0.5898, 0.8527, 0.5704, 0.8479, 0.8244, 0.5606, 0.8244, 0.5006, 0.83, 0.5006, 0.83, 0.5606, 0.1004, 0.9633, 0.1004, 0.917, 0.106, 0.917, 0.106, 0.9633, 0.8155, 0.3057, 0.8155, 0.03576, 0.8211, 0.03576, 0.8211, 0.3057, 0.9725, 0.1257, 0.9725, 0.3956, 0.9669, 0.3956, 0.9669, 0.1257, 0.8155, 0.5756, 0.8244, 0.5606, 0.83, 0.5606, 0.8211, 0.5756, 0.9636, 0.05076, 0.9636, 0.1107, 0.9579, 0.1107, 0.9579, 0.05076, 0.8996, 0.5122, 0.8996, 0.7821, 0.894, 0.7821, 0.894, 0.5122, 0.8244, 0.3806, 0.8244, 0.3207, 0.83, 0.3207, 0.83, 0.3806, 0.9636, 0.1107, 0.9725, 0.1257, 0.9669, 0.1257, 0.9579, 0.1107, 0.1667, 0.917, 0.1667, 0.9467, 0.1611, 0.9467, 0.1611, 0.917, 0.8155, 0.3956, 0.8244, 0.3806, 0.83, 0.3806, 0.8211, 0.3956, 0.8907, 0.7971, 0.8907, 0.857, 0.8851, 0.857, 0.8851, 0.7971, 0.9029, 0.1707, 0.9029, 0.4406, 0.8851, 0.4406, 0.8851, 0.1707, 0.9547, 0.6021, 0.9636, 0.5871, 0.9725, 0.5871, 0.9725, 0.6021, 0.9029, 0.03576, 0.9029, 0.08075, 0.8851, 0.08075, 0.8851, 0.03576, 0.9029, 0.08075, 0.894, 0.09574, 0.8851, 0.09574, 0.8851, 0.08075, 0.9636, 0.5871, 0.9636, 0.5272, 0.9725, 0.5272, 0.9725, 0.5871, 0.9636, 0.5272, 0.9547, 0.5122, 0.9725, 0.5122, 0.9725, 0.5272, 0.02753, 0.9642, 0.02753, 0.917, 0.04535, 0.917, 0.04535, 0.9642, 0.894, 0.09574, 0.894, 0.1557, 0.8851, 0.1557, 0.8851, 0.09574, 0.9547, 0.872, 0.9547, 0.6021, 0.9725, 0.6021, 0.9725, 0.872, 0.894, 0.1557, 0.9029, 0.1707, 0.8851, 0.1707, 0.8851, 0.1557])
me_cube_003.materials.append(mat_doormaterial)
me_cube_003.use_remesh_preserve_volume = False
me_cube_003.use_remesh_preserve_attributes = False
me_cube_003.use_mirror_vertex_groups = False
me_cube_003.update()
me_torus_004 = bpy.data.meshes.new('Torus.004')
me_torus_004.from_pydata([(1.963, -2.594e-07, 1.502), (1.692, -0.3734, 1.502), (1.253, -0.3745, 1.502), (0.9817, -5.364e-07, 3.202), (0.846, -0.3734, 2.967), (0.6265, -0.3745, 2.587), (-0.9817, -5.364e-07, 3.202), (-0.846, -0.3734, 2.967), (-0.6265, -0.3745, 2.587), (-1.963, -2.594e-07, 1.502), (-1.692, -0.3734, 1.502), (-1.253, -0.3745, 1.502), (-0.9817, 1.758e-08, -0.1988), (-0.846, -0.3734, 0.0362), (-0.6265, -0.3745, 0.4164), (0.9817, 1.758e-08, -0.1988), (0.846, -0.3734, 0.0362), (0.6265, -0.3745, 0.4164), (-0.6265, -0.07693, 0.4164), (1.253, -0.07693, 1.502), (-0.6265, -0.07693, 2.587), (0.6265, -0.07693, 2.587), (0.6265, -0.07693, 0.4164), (-1.253, -0.07693, 1.502), (-0.7515, -0.07693, 0.4164), (1.503, -0.07693, 1.502), (-0.7515, -0.07693, 2.587), (0.7515, -0.07693, 2.587), (0.7515, -0.07693, 0.4164), (-1.503, -0.07693, 1.502), (-0.6265, -0.07693, 0.387), (-0.6265, -0.07693, 2.616), (0.6265, -0.07693, 2.616), (0.6265, -0.07693, 0.387), (-0.7515, -0.07693, 0.387), (-0.7515, -0.07693, 2.616), (0.7515, -0.07693, 2.616), (0.7515, -0.07693, 0.387), (9.362e-08, -5.364e-07, 3.202), (0.0, -0.3734, 2.967), (4.681e-08, -0.3745, 2.587), (4.681e-08, -0.07693, 2.587), (4.681e-08, -0.07693, 2.616), (0.0, 1.758e-08, -0.1988), (4.681e-08, -0.3745, 0.4164), (9.362e-08, -0.3734, 0.0362), (4.681e-08, -0.07693, 0.4164), (4.681e-08, -0.07693, 0.387)], [], [(0, 3, 4, 1), (1, 4, 5, 2), (38, 6, 7, 39), (39, 7, 8, 40), (6, 9, 10, 7), (7, 10, 11, 8), (9, 12, 13, 10), (10, 13, 14, 11), (43, 15, 16, 45), (45, 16, 17, 44), (15, 0, 1, 16), (16, 1, 2, 17), (17, 2, 19, 22), (44, 17, 22, 46), (11, 14, 18, 23), (22, 28, 37, 33), (8, 11, 23, 20), (40, 8, 20, 41), (2, 5, 21, 19), (20, 23, 29, 26), (19, 21, 27, 25), (22, 19, 25, 28), (23, 18, 24, 29), (27, 21, 32, 36), (24, 18, 30, 34), (41, 20, 31, 42), (46, 22, 33, 47), (20, 26, 35, 31), (21, 41, 42, 32), (5, 40, 41, 21), (4, 39, 40, 5), (3, 38, 39, 4), (18, 46, 47, 30), (14, 44, 46, 18), (13, 45, 44, 14), (12, 43, 45, 13)])
_uv = me_torus_004.uv_layers.new(name='UVMap')
_uv.uv.foreach_set('vector', [0.1394, 0.8978, 0.01165, 0.835, 0.04696, 0.7872, 0.1571, 0.8413, 0.9761, 0.2511, 0.9761, 0.59, 0.8981, 0.546, 0.8981, 0.2951, 0.0758, 0.683, 0.1397, 0.6516, 0.1573, 0.7081, 0.1023, 0.7351, 0.8259, 0.6747, 0.6757, 0.7594, 0.6757, 0.6715, 0.7869, 0.6088, 0.1397, 0.6516, 0.3952, 0.6516, 0.3775, 0.7081, 0.1573, 0.7081, 0.6757, 0.7594, 0.3753, 0.59, 0.4532, 0.546, 0.6757, 0.6715, 0.3952, 0.6516, 0.523, 0.7144, 0.4877, 0.7622, 0.3775, 0.7081, 0.3753, 0.59, 0.3753, 0.2511, 0.4532, 0.2951, 0.4532, 0.546, 0.4588, 0.8664, 0.3949, 0.8978, 0.3773, 0.8413, 0.4323, 0.8142, 0.5255, 0.1664, 0.6757, 0.0817, 0.6757, 0.1696, 0.5645, 0.2324, 0.3949, 0.8978, 0.1394, 0.8978, 0.1571, 0.8413, 0.3773, 0.8413, 0.6757, 0.0817, 0.9761, 0.2511, 0.8981, 0.2951, 0.6757, 0.1696, 0.09346, 0.5468, 0.2565, 0.5468, 0.2565, 0.5849, 0.09346, 0.5849, 0.05269, 0.5668, 0.09346, 0.5468, 0.09346, 0.5849, 0.05269, 0.6049, 0.2565, 0.442, 0.3381, 0.4821, 0.3381, 0.5202, 0.2565, 0.4801, 0.1909, 0.07422, 0.1771, 0.06512, 0.1793, 0.06196, 0.1931, 0.07105, 0.09346, 0.442, 0.2565, 0.442, 0.2565, 0.4801, 0.09346, 0.4801, 0.05269, 0.4621, 0.09346, 0.442, 0.09346, 0.4801, 0.05269, 0.5001, 0.2565, 0.5468, 0.3381, 0.5869, 0.3381, 0.625, 0.2565, 0.5849, 0.1676, 0.3996, 0.3177, 0.3281, 0.3453, 0.3463, 0.1815, 0.4087, 0.04087, 0.1457, 0.02925, 0.3084, 0.01544, 0.2993, 0.01325, 0.1275, 0.1909, 0.07422, 0.04087, 0.1457, 0.01325, 0.1275, 0.1771, 0.06512, 0.3177, 0.3281, 0.3293, 0.1654, 0.3431, 0.1745, 0.3453, 0.3463, 0.01544, 0.2993, 0.02925, 0.3084, 0.02706, 0.3116, 0.01325, 0.3025, 0.3431, 0.1745, 0.3293, 0.1654, 0.3315, 0.1622, 0.3453, 0.1713, 0.09845, 0.354, 0.1676, 0.3996, 0.1655, 0.4027, 0.09626, 0.3572, 0.2601, 0.1198, 0.1909, 0.07422, 0.1931, 0.07105, 0.2623, 0.1166, 0.1676, 0.3996, 0.1815, 0.4087, 0.1793, 0.4118, 0.1655, 0.4027, 0.02925, 0.3084, 0.09845, 0.354, 0.09626, 0.3572, 0.02706, 0.3116, 0.01192, 0.4821, 0.05269, 0.4621, 0.05269, 0.5001, 0.01192, 0.5202, 0.9761, 0.59, 0.8259, 0.6747, 0.7869, 0.6088, 0.8981, 0.546, 0.01192, 0.7144, 0.0758, 0.683, 0.1023, 0.7351, 0.04723, 0.7622, 0.3293, 0.1654, 0.2601, 0.1198, 0.2623, 0.1166, 0.3315, 0.1622, 0.01192, 0.5869, 0.05269, 0.5668, 0.05269, 0.6049, 0.01192, 0.625, 0.3753, 0.2511, 0.5255, 0.1664, 0.5645, 0.2324, 0.4532, 0.2951, 0.5227, 0.835, 0.4588, 0.8664, 0.4323, 0.8142, 0.4874, 0.7872])
me_torus_004.materials.append(mat_doorhexagon_material)
me_torus_004.use_remesh_preserve_volume = False
me_torus_004.use_remesh_preserve_attributes = False
me_torus_004.use_mirror_vertex_groups = False
me_torus_004.update()
me_torus_004.normals_split_custom_set([tuple(v) for v in zip(*[iter([0.733, -0.5326, 0.4232, 0.733, -0.5326, 0.4232, 0.733, -0.5326, 0.4232, 0.733, -0.5326, 0.4232, 0.002339, -1.0, 0.001351, 0.002339, -1.0, 0.001351, 0.002339, -1.0, 0.001351, 0.002339, -1.0, 0.001351, 2.957e-07, -0.5326, 0.8464, 2.957e-07, -0.5326, 0.8464, 2.957e-07, -0.5326, 0.8464, 2.957e-07, -0.5326, 0.8464, 8.318e-10, -1.0, 0.002701, 8.318e-10, -1.0, 0.002701, 8.318e-10, -1.0, 0.002701, 8.318e-10, -1.0, 0.002701, -0.733, -0.5326, 0.4232, -0.733, -0.5326, 0.4232, -0.733, -0.5326, 0.4232, -0.733, -0.5326, 0.4232, -0.002339, -1.0, 0.001351, -0.002339, -1.0, 0.001351, -0.002339, -1.0, 0.001351, -0.002339, -1.0, 0.001351, -0.733, -0.5326, -0.4232, -0.733, -0.5326, -0.4232, -0.733, -0.5326, -0.4232, -0.733, -0.5326, -0.4232, -0.00234, -1.0, -0.001351, -0.00234, -1.0, -0.001351, -0.00234, -1.0, -0.001351, -0.00234, -1.0, -0.001351, 6.93e-08, -0.5326, -0.8464, 6.93e-08, -0.5326, -0.8464, 6.93e-08, -0.5326, -0.8464, 6.93e-08, -0.5326, -0.8464, 2.599e-10, -1.0, -0.002702, 2.599e-10, -1.0, -0.002702, 2.599e-10, -1.0, -0.002702, 2.599e-10, -1.0, -0.002702, 0.733, -0.5326, -0.4232, 0.733, -0.5326, -0.4232, 0.733, -0.5326, -0.4232, 0.733, -0.5326, -0.4232, 0.00234, -1.0, -0.001351, 0.00234, -1.0, -0.001351, 0.00234, -1.0, -0.001351, 0.00234, -1.0, -0.001351, -0.866, 6.395e-07, 0.5, -0.866, 6.395e-07, 0.5, -0.866, 6.395e-07, 0.5, -0.866, 6.395e-07, 0.5, -1.199e-07, 1.502e-07, 1.0, -1.199e-07, 1.502e-07, 1.0, -1.199e-07, 1.502e-07, 1.0, -1.199e-07, 1.502e-07, 1.0, 0.866, 6.395e-07, 0.5, 0.866, 6.395e-07, 0.5, 0.866, 6.395e-07, 0.5, 0.866, 6.395e-07, 0.5, -2.98e-08, 1.0, 5.075e-07, -2.98e-08, 1.0, 5.075e-07, -2.98e-08, 1.0, 5.075e-07, -2.98e-08, 1.0, 5.075e-07, 0.866, 3.198e-07, -0.5, 0.866, 3.198e-07, -0.5, 0.866, 3.198e-07, -0.5, 0.866, 3.198e-07, -0.5, 0.0, 0.0, -1.0, 0.0, 0.0, -1.0, 0.0, 0.0, -1.0, 0.0, 0.0, -1.0, -0.866, 3.198e-07, -0.5, -0.866, 3.198e-07, -0.5, -0.866, 3.198e-07, -0.5, -0.866, 3.198e-07, -0.5, 3.973e-08, 1.0, 1.648e-07, 3.973e-08, 1.0, 1.648e-07, 3.973e-08, 1.0, 1.648e-07, 3.973e-08, 1.0, 1.648e-07, -3.973e-08, 1.0, 1.281e-07, -3.973e-08, 1.0, 1.281e-07, -3.973e-08, 1.0, 1.281e-07, -3.973e-08, 1.0, 1.281e-07, -3.973e-08, 1.0, 1.831e-07, -3.973e-08, 1.0, 1.831e-07, -3.973e-08, 1.0, 1.831e-07, -3.973e-08, 1.0, 1.831e-07, 3.973e-08, 1.0, 1.648e-07, 3.973e-08, 1.0, 1.648e-07, 3.973e-08, 1.0, 1.648e-07, 3.973e-08, 1.0, 1.648e-07, -2.98e-08, 1.0, -2.538e-07, -2.98e-08, 1.0, -2.538e-07, -2.98e-08, 1.0, -2.538e-07, -2.98e-08, 1.0, -2.538e-07, 2.98e-08, 1.0, 5.075e-07, 2.98e-08, 1.0, 5.075e-07, 2.98e-08, 1.0, 5.075e-07, 2.98e-08, 1.0, 5.075e-07, 0.0, 1.0, -4.051e-07, 0.0, 1.0, -4.051e-07, 0.0, 1.0, -4.051e-07, 0.0, 1.0, -4.051e-07, -4.829e-14, 1.0, 4.051e-07, -4.829e-14, 1.0, 4.051e-07, -4.829e-14, 1.0, 4.051e-07, -4.829e-14, 1.0, 4.051e-07, 2.98e-08, 1.0, -2.538e-07, 2.98e-08, 1.0, -2.538e-07, 2.98e-08, 1.0, -2.538e-07, 2.98e-08, 1.0, -2.538e-07, 0.0, 1.0, -4.051e-07, 0.0, 1.0, -4.051e-07, 0.0, 1.0, -4.051e-07, 0.0, 1.0, -4.051e-07, 0.0, 0.0, -1.0, 0.0, 0.0, -1.0, 0.0, 0.0, -1.0, 0.0, 0.0, -1.0, 0.0, -1.0, 0.002701, 0.0, -1.0, 0.002701, 0.0, -1.0, 0.002701, 0.0, -1.0, 0.002701, 0.0, -0.5326, 0.8464, 0.0, -0.5326, 0.8464, 0.0, -0.5326, 0.8464, 0.0, -0.5326, 0.8464, -2.415e-14, 1.0, 6.077e-07, -2.415e-14, 1.0, 6.077e-07, -2.415e-14, 1.0, 6.077e-07, -2.415e-14, 1.0, 6.077e-07, -7.994e-08, 1.502e-07, 1.0, -7.994e-08, 1.502e-07, 1.0, -7.994e-08, 1.502e-07, 1.0, -7.994e-08, 1.502e-07, 1.0, 2.599e-10, -1.0, -0.002702, 2.599e-10, -1.0, -0.002702, 2.599e-10, -1.0, -0.002702, 2.599e-10, -1.0, -0.002702, 9.701e-08, -0.5326, -0.8464, 9.701e-08, -0.5326, -0.8464, 9.701e-08, -0.5326, -0.8464, 9.701e-08, -0.5326, -0.8464])] * 3)])
me_plane_016 = bpy.data.meshes.new('Plane.016')
me_plane_016.from_pydata([(0.9794, -1.253, -0.2043), (2.133, -1.253, -0.2043), (0.9653, 1.509, -0.5783), (2.133, 1.509, -0.5783), (1.487, -0.1589, -0.2043), (2.133, -0.1589, -0.2043), (2.133, 1.304, -0.2043), (0.9555, 1.304, -0.2043), (-0.9794, -1.253, -0.2043), (-2.133, -1.253, -0.2043), (-0.9653, 1.509, -0.5783), (-2.133, 1.509, -0.5783), (-1.487, -0.1589, -0.2043), (-2.133, -0.1589, -0.2043), (-2.133, 1.304, -0.2043), (-0.9555, 1.304, -0.2043), (0.0, 1.509, -0.5783), (0.0, 1.304, -0.2043), (1.15, -1.583, -0.542), (2.133, -1.583, -0.542), (-1.15, -1.583, -0.542), (-2.133, -1.583, -0.542), (2.133, -1.311, -0.2639), (0.9468, -1.311, -0.2639), (-0.9468, -1.311, -0.2639), (-2.133, -1.311, -0.2639), (1.15, -1.583, -0.7635), (2.133, -1.583, -0.7635), (-1.15, -1.583, -0.7635), (-2.133, -1.583, -0.7635)], [], [(7, 2, 3, 6), (0, 4, 5, 1), (4, 7, 6, 5), (2, 7, 17, 16), (15, 14, 11, 10), (8, 9, 13, 12), (12, 13, 14, 15), (10, 16, 17, 15), (25, 24, 20, 21), (23, 22, 19, 18), (0, 1, 22, 23), (9, 8, 24, 25), (24, 23, 18, 20), (20, 18, 26, 28), (21, 20, 28, 29), (18, 19, 27, 26)])
me_plane_016.polygons.foreach_set('use_smooth', [True] * 16)
_k = set([(0, 1), (6, 7), (8, 9), (14, 15), (18, 19), (18, 20), (20, 21)])
me_plane_016.attributes.new('sharp_edge', 'BOOLEAN', 'EDGE').data.foreach_set('value', [ (min(e.vertices), max(e.vertices)) in _k for e in me_plane_016.edges])
_uv = me_plane_016.uv_layers.new(name='UVMap')
_uv.uv.foreach_set('vector', [0.762, 0.724, 0.8619, 0.7263, 0.8619, 0.9999, 0.762, 0.9999, 0.1626, 0.7296, 0.4191, 0.8485, 0.4191, 0.9999, 0.1626, 0.9999, 0.4191, 0.8485, 0.762, 0.724, 0.762, 0.9999, 0.4191, 0.9999, 0.8619, 0.7263, 0.762, 0.724, 0.762, 0.5, 0.8619, 0.5, 0.762, 0.276, 0.762, 9.348e-05, 0.8619, 9.348e-05, 0.8619, 0.2737, 0.1626, 0.2704, 0.1626, 9.283e-05, 0.4191, 9.324e-05, 0.4191, 0.1515, 0.4191, 0.1515, 0.4191, 9.324e-05, 0.762, 9.348e-05, 0.762, 0.276, 0.8619, 0.2737, 0.8619, 0.5, 0.762, 0.5, 0.762, 0.276, 0.143, 9.283e-05, 0.143, 0.2781, 0.05201, 0.2305, 0.05201, 9.301e-05, 0.1431, 0.7219, 0.1431, 0.9999, 0.05201, 0.9999, 0.05201, 0.7695, 0.1626, 0.7296, 0.1626, 0.9999, 0.1431, 0.9999, 0.1431, 0.7219, 0.1626, 9.283e-05, 0.1626, 0.2704, 0.143, 0.2781, 0.143, 9.283e-05, 0.143, 0.2781, 0.1431, 0.7219, 0.05201, 0.7695, 0.05201, 0.2305, 0.05201, 0.2305, 0.05201, 0.7695, 9.456e-05, 0.7695, 9.324e-05, 0.2305, 0.05201, 9.301e-05, 0.05201, 0.2305, 9.324e-05, 0.2305, 9.283e-05, 9.312e-05, 0.05201, 0.7695, 0.05201, 0.9999, 9.498e-05, 0.9999, 9.456e-05, 0.7695])
me_plane_016.materials.append(mat_wallmaterial)
me_plane_016.use_remesh_preserve_volume = False
me_plane_016.use_remesh_preserve_attributes = False
me_plane_016.use_mirror_vertex_groups = False
me_plane_016.update()
me_plane_016.normals_split_custom_set([tuple(v) for v in zip(*[iter([0.0, -0.8774, -0.4798, 0.0, -0.8774, -0.4798, 0.0, -0.8774, -0.4798, 0.0, -0.8774, -0.4798, 0.0, 1.362e-08, -1.0, 0.0, 2.19e-08, -1.0, 0.0, 2.209e-08, -1.0, 0.0, 1.362e-08, -1.0, 0.0, 2.19e-08, -1.0, 0.0, 3.055e-08, -1.0, 0.0, 3.055e-08, -1.0, 0.0, 2.209e-08, -1.0, 0.0, -0.8774, -0.4798, 0.0, -0.8774, -0.4798, 0.0, -0.8774, -0.4798, 0.0, -0.8774, -0.4798, 0.0, -0.8774, -0.4798, 0.0, -0.8774, -0.4798, 0.0, -0.8774, -0.4798, 0.0, -0.8774, -0.4798, 0.0, 1.362e-08, -1.0, 0.0, 1.362e-08, -1.0, 0.0, 2.209e-08, -1.0, 0.0, 2.19e-08, -1.0, 0.0, 2.19e-08, -1.0, 0.0, 2.209e-08, -1.0, 0.0, 3.055e-08, -1.0, 0.0, 3.055e-08, -1.0, 0.0, -0.8774, -0.4798, 0.0, -0.8774, -0.4798, 0.0, -0.8774, -0.4798, 0.0, -0.8774, -0.4798, 0.0, 0.716, -0.6981, 0.0, 0.716, -0.6981, 0.0, 0.716, -0.6981, 0.0, 0.716, -0.6981, 0.0, 0.716, -0.6981, 0.0, 0.716, -0.6981, 0.0, 0.716, -0.6981, 0.0, 0.716, -0.6981, 0.0, 0.716, -0.6981, 0.0, 0.716, -0.6981, 0.0, 0.716, -0.6981, 0.0, 0.716, -0.6981, 0.0, 0.716, -0.6981, 0.0, 0.716, -0.6981, 0.0, 0.716, -0.6981, 0.0, 0.716, -0.6981, 0.0, 0.716, -0.6981, 0.0, 0.716, -0.6981, 0.0, 0.716, -0.6981, 0.0, 0.716, -0.6981, 0.0, 1.0, 0.0, 0.0, 1.0, 0.0, 0.0, 1.0, 0.0, 0.0, 1.0, 0.0, 0.0, 1.0, 0.0, 0.0, 1.0, 0.0, 0.0, 1.0, 0.0, 0.0, 1.0, 0.0, 0.0, 1.0, 0.0, 0.0, 1.0, 0.0, 0.0, 1.0, 0.0, 0.0, 1.0, 0.0])] * 3)])
me_cube_005 = bpy.data.meshes.new('Cube.005')
me_cube_005.from_pydata([(0.07104, -0.1205, 0.2466), (0.07503, -0.1205, 0.3299), (0.08142, -0.03715, 0.2466), (0.08142, -0.03715, 0.3299), (-0.008378, -0.03715, 0.3299), (-0.008378, -0.03715, 0.2466), (-0.008378, -0.1205, 0.3299), (0.002, -0.1205, 0.2466), (0.05607, -0.1205, 0.188), (0.06194, -0.03715, 0.188), (0.01697, -0.1205, 0.188), (0.0111, -0.03715, 0.188), (-0.09412, -0.1205, 0.2466), (-0.09412, -0.1205, 0.3299), (-0.09412, -0.03715, 0.2466), (-0.09412, -0.03715, 0.3299), (-0.03696, -0.03715, 0.2466), (-0.06554, -0.03715, 0.2466), (-0.03696, -0.1205, 0.3299), (-0.06554, -0.1205, 0.3299), (-0.06554, -0.1205, 0.2466), (-0.03696, -0.1205, 0.2466), (-0.03696, -0.03715, 0.3299), (-0.06554, -0.03715, 0.3299), (-0.04202, -0.05189, 0.2613), (-0.06049, -0.05189, 0.2613), (-0.04202, -0.1057, 0.3152), (-0.06049, -0.1057, 0.3152), (-0.06049, -0.1057, 0.2613), (-0.04202, -0.1057, 0.2613), (-0.04202, -0.05189, 0.3152), (-0.06049, -0.05189, 0.3152), (0.06155, -0.1205, 0.3137), (0.06155, -0.1205, 0.2628), (0.01151, -0.1205, 0.2628), (0.01151, -0.1205, 0.3137), (0.08142, -0.03715, 0.3021), (0.08142, -0.03715, 0.2744), (0.07503, -0.1205, 0.3021), (0.07503, -0.1205, 0.2744), (-0.008378, -0.1205, 0.3021), (-0.008378, -0.1205, 0.2744), (-0.008378, -0.03715, 0.3021), (-0.008378, -0.03715, 0.2744), (-0.09412, -0.03715, 0.3021), (-0.09412, -0.03715, 0.2744), (-0.09412, -0.1205, 0.3021), (-0.09412, -0.1205, 0.2744), (-0.03696, -0.03715, 0.2744), (-0.03696, -0.03715, 0.3021), (-0.06554, -0.03715, 0.2744), (-0.06554, -0.03715, 0.3021), (-0.03696, -0.1205, 0.3021), (-0.03696, -0.1205, 0.2744), (-0.06554, -0.1205, 0.3021), (-0.06554, -0.1205, 0.2744), (-0.04202, -0.05189, 0.2793), (-0.04202, -0.05189, 0.2972), (-0.06049, -0.05189, 0.2793), (-0.06049, -0.05189, 0.2972), (-0.04202, -0.1057, 0.2972), (-0.04202, -0.1057, 0.2793), (-0.06049, -0.1057, 0.2972), (-0.06049, -0.1057, 0.2793), (0.07176, -0.1205, 0.2968), (0.07176, -0.1205, 0.2798), (0.001578, -0.1205, 0.2968), (0.001578, -0.1205, 0.2798), (0.02155, -0.03715, 0.3299), (0.05149, -0.03715, 0.3299), (0.02155, -0.1205, 0.2466), (0.05149, -0.1205, 0.2466), (0.05149, -0.03715, 0.2466), (0.02155, -0.03715, 0.2466), (0.05149, -0.1205, 0.3299), (0.02155, -0.1205, 0.3299), (0.02805, -0.1205, 0.188), (0.04499, -0.1205, 0.188), (0.04499, -0.03715, 0.188), (0.02805, -0.03715, 0.188), (0.02819, -0.1205, 0.2541), (0.04487, -0.1205, 0.2541), (0.04487, -0.1205, 0.3225), (0.02819, -0.1205, 0.3225), (0.02878, -0.1229, 0.3201), (0.04429, -0.1229, 0.2565), (0.0598, -0.1229, 0.2646), (0.06929, -0.1229, 0.2804), (0.05149, -0.03715, 0.3021), (0.02155, -0.03715, 0.3021), (0.05149, -0.03715, 0.2744), (0.02155, -0.03715, 0.2744), (0.07176, -0.1229, 0.2798), (0.06155, -0.1229, 0.2628), (0.04487, -0.1229, 0.2541), (0.02819, -0.1229, 0.3225), (0.01151, -0.1229, 0.3137), (0.001578, -0.1229, 0.2798), (0.01151, -0.1229, 0.2628), (0.06155, -0.1229, 0.3137), (0.07176, -0.1229, 0.2968), (0.001578, -0.1229, 0.2968), (0.02878, -0.1209, 0.3201), (0.04429, -0.1209, 0.2565), (0.02819, -0.1229, 0.2541), (0.04487, -0.1229, 0.3225), (0.0598, -0.1209, 0.2646), (0.06929, -0.1209, 0.2804), (0.01327, -0.1229, 0.312), (0.004035, -0.1229, 0.2804), (0.01327, -0.1229, 0.2646), (0.0598, -0.1229, 0.312), (0.06929, -0.1229, 0.2962), (0.004035, -0.1229, 0.2962), (0.03095, -0.1173, 0.3112), (0.04215, -0.1173, 0.2653), (0.02878, -0.1229, 0.2565), (0.04429, -0.1229, 0.3201), (0.05336, -0.1173, 0.2711), (0.06022, -0.1173, 0.2825), (0.01327, -0.1209, 0.312), (0.004035, -0.1209, 0.2804), (0.01327, -0.1209, 0.2646), (0.0598, -0.1209, 0.312), (0.06929, -0.1209, 0.2962), (0.004035, -0.1209, 0.2962), (0.03272, -0.1173, 0.304), (0.04041, -0.1173, 0.2725), (0.02878, -0.1209, 0.2565), (0.04429, -0.1209, 0.3201), (0.04809, -0.1173, 0.2765), (0.05279, -0.1173, 0.2843), (0.01974, -0.1173, 0.3054), (0.01307, -0.1173, 0.2825), (0.01974, -0.1173, 0.2711), (0.05336, -0.1173, 0.3054), (0.06022, -0.1173, 0.294), (0.01307, -0.1173, 0.294), (0.03272, -0.1225, 0.304), (0.04041, -0.1225, 0.2725), (0.03095, -0.1173, 0.2653), (0.04215, -0.1173, 0.3112), (0.04809, -0.1225, 0.2765), (0.05279, -0.1225, 0.2843), (0.02504, -0.1173, 0.3), (0.02047, -0.1173, 0.2843), (0.02504, -0.1173, 0.2765), (0.04809, -0.1173, 0.3), (0.05279, -0.1173, 0.2922), (0.02047, -0.1173, 0.2922), (0.03272, -0.1173, 0.2725), (0.04041, -0.1173, 0.304), (0.02504, -0.1225, 0.3), (0.02047, -0.1225, 0.2843), (0.02504, -0.1225, 0.2765), (0.04809, -0.1225, 0.3), (0.05279, -0.1225, 0.2922), (0.02047, -0.1225, 0.2922), (0.04202, -0.1225, 0.2922), (0.04202, -0.1225, 0.2843), (0.03272, -0.1225, 0.2725), (0.04041, -0.1225, 0.304), (0.03124, -0.1225, 0.2922), (0.03124, -0.1225, 0.2843), (0.05149, -0.04426, 0.3337), (0.08142, -0.04426, 0.3337), (0.08142, -0.1134, 0.3337), (0.02155, -0.1134, 0.3337), (-0.008378, -0.1134, 0.3337), (-0.008378, -0.04426, 0.3337), (-0.03696, -0.1134, 0.3337), (-0.03696, -0.04426, 0.3337), (0.02155, -0.04426, 0.3337), (0.05149, -0.1134, 0.3337), (0.08142, -0.04196, 0.3299), (0.08142, -0.1147, 0.3299), (0.08142, -0.1147, 0.2466), (0.08142, -0.04196, 0.2466), (-0.008378, -0.04196, 0.2466), (-0.008378, -0.1147, 0.2466), (0.06194, -0.1147, 0.188), (0.06194, -0.04196, 0.188), (-0.09412, -0.04196, 0.2466), (-0.09412, -0.1147, 0.2466), (-0.09412, -0.04196, 0.3299), (-0.09412, -0.1147, 0.3299), (0.0111, -0.04196, 0.188), (0.0111, -0.1147, 0.188), (-0.03696, -0.1147, 0.2466), (-0.03696, -0.04196, 0.2466), (-0.06554, -0.1147, 0.2466), (-0.06554, -0.04196, 0.2466), (-0.03696, -0.04196, 0.3299), (-0.03696, -0.1147, 0.3299), (-0.06554, -0.04196, 0.3299), (-0.06554, -0.1147, 0.3299), (-0.04202, -0.1022, 0.2613), (-0.04202, -0.05523, 0.2613), (-0.06049, -0.1022, 0.2613), (-0.06049, -0.05523, 0.2613), (-0.04202, -0.05523, 0.3152), (-0.04202, -0.1022, 0.3152), (-0.06049, -0.05523, 0.3152), (-0.06049, -0.1022, 0.3152), (-0.09412, -0.1147, 0.2744), (-0.09412, -0.04196, 0.2744), (-0.09412, -0.1147, 0.3021), (-0.09412, -0.04196, 0.3021), (0.08142, -0.1147, 0.3021), (0.08142, -0.04196, 0.3021), (0.08142, -0.1147, 0.2744), (0.08142, -0.04196, 0.2744), (0.02805, -0.04196, 0.188), (0.02805, -0.1147, 0.188), (0.04499, -0.04196, 0.188), (0.04499, -0.1147, 0.188), (0.08142, -0.04836, 0.3337), (0.08142, -0.1087, 0.3337), (-0.008378, -0.04836, 0.3337), (-0.008378, -0.1087, 0.3337), (-0.03696, -0.04836, 0.3337), (-0.03696, -0.1087, 0.3337), (0.05149, -0.04836, 0.3337), (0.05149, -0.1087, 0.3337), (0.02155, -0.04836, 0.3337), (0.02155, -0.1087, 0.3337)], [], [(90, 37, 2, 72), (210, 39, 0, 176), (75, 74, 173, 167), (75, 6, 35, 83), (70, 7, 10, 76), (72, 2, 9, 78), (214, 78, 9, 181), (54, 19, 13, 46), (194, 23, 15, 184), (50, 17, 14, 45), (190, 20, 12, 183), (178, 5, 11, 186), (176, 0, 8, 180), (206, 46, 13, 185), (179, 7, 21, 188), (191, 17, 25, 199), (43, 5, 16, 48), (51, 23, 31, 59), (68, 4, 169, 172), (195, 19, 27, 203), (40, 6, 18, 52), (55, 20, 28, 63), (196, 29, 28, 198), (56, 24, 25, 58), (200, 30, 31, 202), (60, 26, 27, 62), (52, 18, 26, 60), (192, 22, 30, 200), (48, 16, 24, 56), (188, 21, 29, 196), (82, 83, 95, 105), (71, 0, 33, 81), (38, 1, 32, 64), (41, 7, 34, 67), (6, 40, 66, 35), (40, 41, 67, 66), (0, 39, 65, 33), (39, 38, 64, 65), (66, 67, 97, 101), (81, 33, 93, 94), (22, 49, 57, 30), (49, 48, 56, 57), (21, 53, 61, 29), (53, 52, 60, 61), (29, 61, 63, 28), (61, 60, 62, 63), (30, 57, 59, 31), (57, 56, 58, 59), (19, 54, 62, 27), (54, 55, 63, 62), (7, 41, 53, 21), (41, 40, 52, 53), (17, 50, 58, 25), (50, 51, 59, 58), (4, 42, 49, 22), (42, 43, 48, 49), (183, 12, 47, 204), (204, 47, 46, 206), (23, 51, 44, 15), (51, 50, 45, 44), (20, 55, 47, 12), (55, 54, 46, 47), (175, 1, 38, 208), (208, 38, 39, 210), (69, 3, 36, 88), (88, 36, 37, 90), (42, 89, 91, 43), (89, 88, 90, 91), (4, 68, 89, 42), (68, 69, 88, 89), (32, 82, 105, 99), (35, 66, 101, 96), (33, 65, 92, 93), (80, 81, 94, 104), (7, 70, 80, 34), (70, 71, 81, 80), (67, 34, 98, 97), (65, 64, 100, 92), (186, 11, 79, 212), (212, 79, 78, 214), (5, 73, 79, 11), (73, 72, 78, 79), (0, 71, 77, 8), (71, 70, 76, 77), (1, 74, 82, 32), (74, 75, 83, 82), (18, 6, 168, 170), (193, 18, 170, 221), (43, 91, 73, 5), (91, 90, 72, 73), (100, 99, 111, 112), (101, 97, 109, 113), (93, 92, 87, 86), (98, 104, 116, 110), (97, 98, 110, 109), (105, 95, 84, 117), (96, 101, 113, 108), (95, 96, 108, 84), (99, 105, 117, 111), (83, 35, 96, 95), (64, 32, 99, 100), (34, 80, 104, 98), (113, 109, 121, 125), (86, 87, 107, 106), (110, 116, 128, 122), (109, 110, 122, 121), (117, 84, 102, 129), (108, 113, 125, 120), (84, 108, 120, 102), (111, 117, 129, 123), (87, 112, 124, 107), (104, 94, 85, 116), (94, 93, 86, 85), (92, 100, 112, 87), (125, 121, 133, 137), (106, 107, 119, 118), (122, 128, 140, 134), (121, 122, 134, 133), (129, 102, 114, 141), (120, 125, 137, 132), (102, 120, 132, 114), (123, 129, 141, 135), (107, 124, 136, 119), (112, 111, 123, 124), (116, 85, 103, 128), (85, 86, 106, 103), (137, 133, 145, 149), (118, 119, 131, 130), (134, 140, 150, 146), (133, 134, 146, 145), (141, 114, 126, 151), (132, 137, 149, 144), (114, 132, 144, 126), (135, 141, 151, 147), (119, 136, 148, 131), (124, 123, 135, 136), (128, 103, 115, 140), (103, 106, 118, 115), (130, 131, 143, 142), (146, 150, 160, 154), (145, 146, 154, 153), (151, 126, 138, 161), (144, 149, 157, 152), (126, 144, 152, 138), (147, 151, 161, 155), (131, 148, 156, 143), (127, 130, 142, 139), (136, 135, 147, 148), (140, 115, 127, 150), (115, 118, 130, 127), (163, 153, 154, 160), (138, 152, 157, 162), (162, 157, 153, 163), (156, 158, 159, 143), (158, 162, 163, 159), (155, 161, 158, 156), (161, 138, 162, 158), (143, 159, 139, 142), (159, 163, 160, 139), (149, 145, 153, 157), (148, 147, 155, 156), (150, 127, 139, 160), (224, 172, 169, 218), (218, 169, 171, 220), (216, 165, 164, 222), (222, 164, 172, 224), (4, 22, 171, 169), (3, 69, 164, 165), (6, 75, 167, 168), (69, 68, 172, 164), (174, 3, 165, 216), (74, 1, 166, 173), (1, 175, 217, 166), (175, 174, 216, 217), (173, 223, 225, 167), (223, 222, 224, 225), (166, 217, 223, 173), (217, 216, 222, 223), (168, 219, 221, 170), (219, 218, 220, 221), (167, 225, 219, 168), (225, 224, 218, 219), (22, 192, 220, 171), (192, 193, 221, 220), (76, 213, 215, 77), (213, 212, 214, 215), (10, 187, 213, 76), (187, 186, 212, 213), (36, 209, 211, 37), (209, 208, 210, 211), (3, 174, 209, 36), (174, 175, 208, 209), (45, 205, 207, 44), (205, 204, 206, 207), (14, 182, 205, 45), (182, 183, 204, 205), (16, 189, 197, 24), (189, 188, 196, 197), (18, 193, 201, 26), (193, 192, 200, 201), (26, 201, 203, 27), (201, 200, 202, 203), (24, 197, 199, 25), (197, 196, 198, 199), (23, 194, 202, 31), (194, 195, 203, 202), (20, 190, 198, 28), (190, 191, 199, 198), (5, 178, 189, 16), (178, 179, 188, 189), (44, 207, 184, 15), (207, 206, 185, 184), (2, 177, 181, 9), (177, 176, 180, 181), (7, 179, 187, 10), (179, 178, 186, 187), (17, 191, 182, 14), (191, 190, 183, 182), (19, 195, 185, 13), (195, 194, 184, 185), (77, 215, 180, 8), (215, 214, 181, 180), (37, 211, 177, 2), (211, 210, 176, 177)])
_uv = me_cube_005.uv_layers.new(name='UVMap')
_uv.uv.foreach_set('vector', [0.3867, 0.2029, 0.3218, 0.2029, 0.3218, 0.1444, 0.3867, 0.1444, 0.2784, 0.2029, 0.2645, 0.2029, 0.2559, 0.1444, 0.2784, 0.1444, 0.246, 0.4881, 0.246, 0.4251, 0.2607, 0.4251, 0.2607, 0.4881, 0.1486, 0.3199, 0.08366, 0.3199, 0.1268, 0.2858, 0.163, 0.3042, 0.1486, 0.1444, 0.1062, 0.1444, 0.1386, 0.02106, 0.1626, 0.02106, 0.3867, 0.1444, 0.3218, 0.1444, 0.364, 0.02106, 0.4007, 0.02106, 0.7671, 0.3721, 0.7671, 0.362, 0.8038, 0.362, 0.8038, 0.3721, 0.8678, 0.6448, 0.8678, 0.5864, 0.9298, 0.5864, 0.9298, 0.6448, 0.8678, 0.814, 0.8678, 0.804, 0.9298, 0.804, 0.9298, 0.814, 0.8472, 0.4205, 0.8472, 0.362, 0.9092, 0.362, 0.9092, 0.4205, 0.6935, 0.804, 0.6935, 0.7917, 0.7555, 0.7917, 0.7555, 0.804, 0.8245, 0.7395, 0.8245, 0.7496, 0.6935, 0.7496, 0.6935, 0.7395, 0.2784, 0.1444, 0.2559, 0.1444, 0.2234, 0.02106, 0.2362, 0.02106, 0.6817, 0.1843, 0.6817, 0.1965, 0.6218, 0.1965, 0.6218, 0.1843, 0.9067, 0.1843, 0.9292, 0.1965, 0.8448, 0.1965, 0.8448, 0.1843, 0.6397, 0.5864, 0.6502, 0.5864, 0.6184, 0.6176, 0.6112, 0.6176, 0.5165, 0.2029, 0.5165, 0.1444, 0.5784, 0.1444, 0.5784, 0.2029, 0.6502, 0.7033, 0.6502, 0.7618, 0.6184, 0.7309, 0.6184, 0.6932, 0.4261, 0.4881, 0.4261, 0.5511, 0.4102, 0.5511, 0.4102, 0.4881, 0.4821, 0.7619, 0.4695, 0.7619, 0.5016, 0.731, 0.5093, 0.731, 0.08366, 0.2614, 0.08366, 0.3199, 0.02168, 0.3199, 0.02168, 0.2614, 0.4695, 0.6449, 0.4695, 0.5864, 0.5016, 0.6176, 0.5016, 0.6554, 0.246, 0.8506, 0.246, 0.8431, 0.286, 0.8431, 0.286, 0.8506, 0.593, 0.8796, 0.593, 0.9174, 0.5529, 0.9174, 0.5529, 0.8796, 0.3294, 0.8502, 0.3294, 0.8431, 0.3694, 0.8431, 0.3694, 0.8502, 0.4695, 0.8418, 0.4695, 0.804, 0.5096, 0.804, 0.5096, 0.8418, 0.4695, 0.428, 0.4695, 0.3698, 0.5015, 0.3995, 0.5015, 0.4371, 0.6398, 0.3698, 0.6502, 0.3698, 0.6182, 0.3995, 0.611, 0.3995, 0.6502, 0.4861, 0.6502, 0.5442, 0.6182, 0.5122, 0.6182, 0.4746, 0.4821, 0.5442, 0.4695, 0.5442, 0.5015, 0.5122, 0.5091, 0.5122, 0.8042, 0.8268, 0.8042, 0.8619, 0.7989, 0.8619, 0.7989, 0.8268, 0.2135, 0.1444, 0.2559, 0.1444, 0.2353, 0.1785, 0.1991, 0.1601, 0.2645, 0.2614, 0.2645, 0.3199, 0.2353, 0.2858, 0.2574, 0.2501, 0.08366, 0.2029, 0.1062, 0.1444, 0.1268, 0.1785, 0.1053, 0.2143, 0.08366, 0.3199, 0.08366, 0.2614, 0.1053, 0.2501, 0.1268, 0.2858, 0.08366, 0.2614, 0.08366, 0.2029, 0.1053, 0.2143, 0.1053, 0.2501, 0.2559, 0.1444, 0.2645, 0.2029, 0.2574, 0.2143, 0.2353, 0.1785, 0.2645, 0.2029, 0.2645, 0.2614, 0.2574, 0.2501, 0.2574, 0.2143, 0.9578, 0.3953, 0.9578, 0.4308, 0.9525, 0.4308, 0.9525, 0.3953, 0.4128, 0.8783, 0.4128, 0.8431, 0.4181, 0.8431, 0.4181, 0.8783, 0.6502, 0.3698, 0.6502, 0.428, 0.6182, 0.4371, 0.6182, 0.3995, 0.6502, 0.428, 0.6502, 0.4861, 0.6182, 0.4746, 0.6182, 0.4371, 0.4695, 0.5442, 0.4695, 0.4861, 0.5015, 0.4746, 0.5015, 0.5122, 0.4695, 0.4861, 0.4695, 0.428, 0.5015, 0.4371, 0.5015, 0.4746, 0.4695, 0.9174, 0.4695, 0.8796, 0.5096, 0.8796, 0.5096, 0.9174, 0.4695, 0.8796, 0.4695, 0.8418, 0.5096, 0.8418, 0.5096, 0.8796, 0.593, 0.804, 0.593, 0.8418, 0.5529, 0.8418, 0.5529, 0.804, 0.593, 0.8418, 0.593, 0.8796, 0.5529, 0.8796, 0.5529, 0.8418, 0.4695, 0.7619, 0.4695, 0.7034, 0.5016, 0.6932, 0.5016, 0.731, 0.4695, 0.7034, 0.4695, 0.6449, 0.5016, 0.6554, 0.5016, 0.6932, 0.1062, 0.1444, 0.08366, 0.2029, 0.02168, 0.2029, 0.02168, 0.1444, 0.08366, 0.2029, 0.08366, 0.2614, 0.02168, 0.2614, 0.02168, 0.2029, 0.6502, 0.5864, 0.6502, 0.6448, 0.6184, 0.6554, 0.6184, 0.6176, 0.6502, 0.6448, 0.6502, 0.7033, 0.6184, 0.6932, 0.6184, 0.6554, 0.5165, 0.3199, 0.5165, 0.2614, 0.5784, 0.2614, 0.5784, 0.3199, 0.5165, 0.2614, 0.5165, 0.2029, 0.5784, 0.2029, 0.5784, 0.2614, 0.8014, 0.1843, 0.8014, 0.1965, 0.7415, 0.1965, 0.7415, 0.1843, 0.7415, 0.1843, 0.7415, 0.1965, 0.6817, 0.1965, 0.6817, 0.1843, 0.8472, 0.5375, 0.8472, 0.479, 0.9092, 0.479, 0.9092, 0.5375, 0.8472, 0.479, 0.8472, 0.4205, 0.9092, 0.4205, 0.9092, 0.479, 0.8678, 0.7618, 0.8678, 0.7033, 0.9298, 0.7033, 0.9298, 0.7618, 0.8678, 0.7033, 0.8678, 0.6448, 0.9298, 0.6448, 0.9298, 0.7033, 0.2784, 0.3199, 0.2645, 0.3199, 0.2645, 0.2614, 0.2784, 0.2614, 0.2784, 0.2614, 0.2645, 0.2614, 0.2645, 0.2029, 0.2784, 0.2029, 0.3867, 0.3199, 0.3218, 0.3199, 0.3218, 0.2614, 0.3867, 0.2614, 0.3867, 0.2614, 0.3218, 0.2614, 0.3218, 0.2029, 0.3867, 0.2029, 0.5165, 0.2614, 0.4516, 0.2614, 0.4516, 0.2029, 0.5165, 0.2029, 0.4516, 0.2614, 0.3867, 0.2614, 0.3867, 0.2029, 0.4516, 0.2029, 0.5165, 0.3199, 0.4516, 0.3199, 0.4516, 0.2614, 0.5165, 0.2614, 0.4516, 0.3199, 0.3867, 0.3199, 0.3867, 0.2614, 0.4516, 0.2614, 0.8056, 0.7917, 0.8042, 0.8268, 0.7989, 0.8268, 0.8003, 0.7917, 0.9578, 0.362, 0.9578, 0.3953, 0.9525, 0.3953, 0.9525, 0.362, 0.6416, 0.804, 0.642, 0.8401, 0.6367, 0.8401, 0.6363, 0.804, 0.4128, 0.9134, 0.4128, 0.8783, 0.4181, 0.8783, 0.4181, 0.9134, 0.1062, 0.1444, 0.1486, 0.1444, 0.163, 0.1601, 0.1268, 0.1785, 0.1486, 0.1444, 0.2135, 0.1444, 0.1991, 0.1601, 0.163, 0.1601, 0.9578, 0.4308, 0.9578, 0.4687, 0.9525, 0.4687, 0.9525, 0.4308, 0.642, 0.8401, 0.642, 0.8759, 0.6367, 0.8759, 0.6367, 0.8401, 0.6936, 0.3721, 0.6936, 0.362, 0.7303, 0.362, 0.7303, 0.3721, 0.7303, 0.3721, 0.7303, 0.362, 0.7671, 0.362, 0.7671, 0.3721, 0.5165, 0.1444, 0.4516, 0.1444, 0.4375, 0.02106, 0.4742, 0.02106, 0.4516, 0.1444, 0.3867, 0.1444, 0.4007, 0.02106, 0.4375, 0.02106, 0.2559, 0.1444, 0.2135, 0.1444, 0.1994, 0.02106, 0.2234, 0.02106, 0.2135, 0.1444, 0.1486, 0.1444, 0.1626, 0.02106, 0.1994, 0.02106, 0.2645, 0.3199, 0.2135, 0.3199, 0.1991, 0.3042, 0.2353, 0.2858, 0.2135, 0.3199, 0.1486, 0.3199, 0.163, 0.3042, 0.1991, 0.3042, 0.246, 0.6113, 0.246, 0.5511, 0.2607, 0.5511, 0.2607, 0.6113, 0.4821, 0.3698, 0.4695, 0.3698, 0.4849, 0.362, 0.4951, 0.362, 0.5165, 0.2029, 0.4516, 0.2029, 0.4516, 0.1444, 0.5165, 0.1444, 0.4516, 0.2029, 0.3867, 0.2029, 0.3867, 0.1444, 0.4516, 0.1444, 0.3391, 0.801, 0.2962, 0.7985, 0.2978, 0.7935, 0.3377, 0.7958, 0.2687, 0.67, 0.3013, 0.6534, 0.3027, 0.6586, 0.2723, 0.674, 0.3942, 0.7488, 0.3717, 0.7845, 0.3681, 0.7804, 0.389, 0.7473, 0.344, 0.6554, 0.3774, 0.6781, 0.3734, 0.6815, 0.3423, 0.6604, 0.3013, 0.6534, 0.344, 0.6554, 0.3423, 0.6604, 0.3027, 0.6586, 0.2627, 0.7759, 0.246, 0.7447, 0.2512, 0.7435, 0.2667, 0.7724, 0.246, 0.7051, 0.2687, 0.67, 0.2723, 0.674, 0.2512, 0.7066, 0.246, 0.7447, 0.246, 0.7051, 0.2512, 0.7066, 0.2512, 0.7435, 0.2962, 0.7985, 0.2627, 0.7759, 0.2667, 0.7724, 0.2978, 0.7935, 0.8042, 0.8619, 0.8056, 0.8971, 0.8003, 0.8971, 0.7989, 0.8619, 0.642, 0.8759, 0.6416, 0.9113, 0.6363, 0.9113, 0.6367, 0.8759, 0.4128, 0.9485, 0.4128, 0.9134, 0.4181, 0.9134, 0.4181, 0.9485, 0.9726, 0.2274, 0.9726, 0.1941, 0.977, 0.1941, 0.977, 0.2274, 0.9732, 0.6856, 0.9732, 0.6547, 0.9776, 0.6547, 0.9776, 0.6856, 0.9726, 0.119, 0.9739, 0.08638, 0.9783, 0.08638, 0.977, 0.119, 0.9726, 0.1941, 0.973, 0.1612, 0.9773, 0.1612, 0.977, 0.1941, 0.9732, 0.8693, 0.9732, 0.8366, 0.9776, 0.8366, 0.9776, 0.8693, 0.973, 0.261, 0.9726, 0.2274, 0.977, 0.2274, 0.9773, 0.261, 0.9732, 0.8366, 0.9732, 0.804, 0.9776, 0.804, 0.9776, 0.8366, 0.9732, 0.9019, 0.9732, 0.8693, 0.9776, 0.8693, 0.9776, 0.9019, 0.9732, 0.6547, 0.9732, 0.6216, 0.9776, 0.6216, 0.9776, 0.6547, 0.3774, 0.6781, 0.3942, 0.7092, 0.389, 0.7105, 0.3734, 0.6815, 0.3942, 0.7092, 0.3942, 0.7488, 0.389, 0.7473, 0.389, 0.7105, 0.3717, 0.7845, 0.3391, 0.801, 0.3377, 0.7958, 0.3681, 0.7804, 0.07318, 0.8487, 0.0428, 0.8333, 0.05608, 0.8186, 0.07803, 0.8297, 0.06836, 0.7138, 0.1083, 0.7115, 0.1034, 0.7305, 0.07455, 0.7322, 0.02168, 0.8007, 0.02168, 0.7638, 0.04082, 0.7684, 0.04082, 0.795, 0.0428, 0.8333, 0.02168, 0.8007, 0.04082, 0.795, 0.05608, 0.8186, 0.1595, 0.7968, 0.1439, 0.8258, 0.1292, 0.8131, 0.1404, 0.7922, 0.1128, 0.8469, 0.07318, 0.8487, 0.07803, 0.8297, 0.1067, 0.8284, 0.1439, 0.8258, 0.1128, 0.8469, 0.1067, 0.8284, 0.1292, 0.8131, 0.1595, 0.76, 0.1595, 0.7968, 0.1404, 0.7922, 0.1404, 0.7656, 0.1083, 0.7115, 0.1386, 0.7269, 0.1253, 0.7417, 0.1034, 0.7305, 0.9732, 0.6216, 0.9732, 0.5864, 0.9776, 0.5864, 0.9776, 0.6216, 0.9739, 0.08638, 0.9739, 0.05372, 0.9783, 0.05372, 0.9783, 0.08638, 0.9739, 0.05372, 0.9726, 0.02106, 0.977, 0.02106, 0.9783, 0.05372, 0.07803, 0.8297, 0.05608, 0.8186, 0.06696, 0.8065, 0.082, 0.8141, 0.07455, 0.7322, 0.1034, 0.7305, 0.09938, 0.7462, 0.07962, 0.7473, 0.04082, 0.795, 0.04082, 0.7684, 0.0565, 0.7721, 0.0565, 0.7903, 0.05608, 0.8186, 0.04082, 0.795, 0.0565, 0.7903, 0.06696, 0.8065, 0.1404, 0.7922, 0.1292, 0.8131, 0.1171, 0.8028, 0.1248, 0.7884, 0.1067, 0.8284, 0.07803, 0.8297, 0.082, 0.8141, 0.1016, 0.8132, 0.1292, 0.8131, 0.1067, 0.8284, 0.1016, 0.8132, 0.1171, 0.8028, 0.1404, 0.7656, 0.1404, 0.7922, 0.1248, 0.7884, 0.1248, 0.7702, 0.1034, 0.7305, 0.1253, 0.7417, 0.1144, 0.7538, 0.09938, 0.7462, 0.1386, 0.7269, 0.1595, 0.76, 0.1404, 0.7656, 0.1253, 0.7417, 0.02168, 0.7638, 0.03724, 0.7349, 0.05207, 0.7474, 0.04082, 0.7684, 0.03724, 0.7349, 0.06836, 0.7138, 0.07455, 0.7322, 0.05207, 0.7474, 0.7447, 0.2387, 0.7449, 0.2553, 0.7336, 0.2553, 0.7334, 0.2387, 0.9096, 0.2387, 0.9096, 0.2548, 0.8983, 0.2548, 0.8983, 0.2387, 0.8549, 0.2704, 0.8549, 0.2878, 0.8436, 0.2878, 0.8436, 0.2704, 0.7996, 0.2548, 0.7996, 0.271, 0.7883, 0.271, 0.7883, 0.2548, 0.8549, 0.2387, 0.8549, 0.254, 0.8436, 0.254, 0.8436, 0.2387, 0.7996, 0.271, 0.8002, 0.2872, 0.7889, 0.2872, 0.7883, 0.271, 0.8002, 0.2387, 0.7996, 0.2548, 0.7883, 0.2548, 0.7889, 0.2387, 0.7449, 0.2553, 0.7449, 0.2718, 0.7336, 0.2718, 0.7336, 0.2553, 0.9096, 0.271, 0.9096, 0.2872, 0.8983, 0.2872, 0.8983, 0.271, 0.1253, 0.7417, 0.1404, 0.7656, 0.1248, 0.7702, 0.1144, 0.7538, 0.04082, 0.7684, 0.05207, 0.7474, 0.0642, 0.7577, 0.0565, 0.7721, 0.05207, 0.7474, 0.07455, 0.7322, 0.07962, 0.7473, 0.0642, 0.7577, 0.6431, 0.2789, 0.6323, 0.299, 0.6218, 0.2828, 0.6218, 0.2646, 0.6824, 0.2953, 0.667, 0.3057, 0.6473, 0.3066, 0.6581, 0.2865, 0.6581, 0.2865, 0.6473, 0.3066, 0.6323, 0.299, 0.6431, 0.2789, 0.6798, 0.2463, 0.6689, 0.2664, 0.6539, 0.2588, 0.6647, 0.2387, 0.6689, 0.2664, 0.6581, 0.2865, 0.6431, 0.2789, 0.6539, 0.2588, 0.6901, 0.2627, 0.6901, 0.2809, 0.6689, 0.2664, 0.6798, 0.2463, 0.6901, 0.2809, 0.6824, 0.2953, 0.6581, 0.2865, 0.6689, 0.2664, 0.6647, 0.2387, 0.6539, 0.2588, 0.6295, 0.2503, 0.6449, 0.2398, 0.6539, 0.2588, 0.6431, 0.2789, 0.6218, 0.2646, 0.6295, 0.2503, 0.8549, 0.254, 0.8549, 0.2704, 0.8436, 0.2704, 0.8436, 0.254, 0.7449, 0.2718, 0.7447, 0.2881, 0.7334, 0.2881, 0.7336, 0.2718, 0.9096, 0.2548, 0.9096, 0.271, 0.8983, 0.271, 0.8983, 0.2548, 0.4013, 0.4881, 0.4102, 0.4881, 0.4102, 0.5511, 0.4013, 0.5511, 0.4013, 0.5511, 0.4102, 0.5511, 0.4102, 0.6113, 0.4013, 0.6113, 0.4013, 0.362, 0.4102, 0.362, 0.4102, 0.4251, 0.4013, 0.4251, 0.4013, 0.4251, 0.4102, 0.4251, 0.4102, 0.4881, 0.4013, 0.4881, 0.4261, 0.5511, 0.4261, 0.6113, 0.4102, 0.6113, 0.4102, 0.5511, 0.4261, 0.362, 0.4261, 0.4251, 0.4102, 0.4251, 0.4102, 0.362, 0.246, 0.5511, 0.246, 0.4881, 0.2607, 0.4881, 0.2607, 0.5511, 0.4261, 0.4251, 0.4261, 0.4881, 0.4102, 0.4881, 0.4102, 0.4251, 0.1922, 0.6615, 0.2026, 0.6615, 0.1872, 0.6693, 0.1783, 0.6693, 0.246, 0.4251, 0.246, 0.3755, 0.2607, 0.362, 0.2607, 0.4251, 0.02168, 0.6613, 0.03454, 0.6615, 0.04756, 0.6693, 0.03733, 0.6694, 0.03454, 0.6615, 0.1922, 0.6615, 0.1783, 0.6693, 0.04756, 0.6693, 0.2607, 0.4251, 0.2709, 0.4251, 0.2709, 0.4881, 0.2607, 0.4881, 0.2709, 0.4251, 0.4013, 0.4251, 0.4013, 0.4881, 0.2709, 0.4881, 0.2607, 0.362, 0.2709, 0.362, 0.2709, 0.4251, 0.2607, 0.4251, 0.2709, 0.362, 0.4013, 0.362, 0.4013, 0.4251, 0.2709, 0.4251, 0.2607, 0.5511, 0.2709, 0.5511, 0.2709, 0.6113, 0.2607, 0.6113, 0.2709, 0.5511, 0.4013, 0.5511, 0.4013, 0.6113, 0.2709, 0.6113, 0.2607, 0.4881, 0.2709, 0.4881, 0.2709, 0.5511, 0.2607, 0.5511, 0.2709, 0.4881, 0.4013, 0.4881, 0.4013, 0.5511, 0.2709, 0.5511, 0.6502, 0.3698, 0.6398, 0.3698, 0.6259, 0.362, 0.6348, 0.362, 0.6398, 0.3698, 0.4821, 0.3698, 0.4951, 0.362, 0.6259, 0.362, 0.7303, 0.5375, 0.7303, 0.5252, 0.7671, 0.5252, 0.7671, 0.5375, 0.7303, 0.5252, 0.7303, 0.3721, 0.7671, 0.3721, 0.7671, 0.5252, 0.7063, 0.5375, 0.6936, 0.5252, 0.7303, 0.5252, 0.7303, 0.5375, 0.6936, 0.5252, 0.6936, 0.3721, 0.7303, 0.3721, 0.7303, 0.5252, 0.2026, 0.603, 0.1922, 0.603, 0.1922, 0.5445, 0.2026, 0.5445, 0.1922, 0.603, 0.03454, 0.603, 0.03454, 0.5445, 0.1922, 0.5445, 0.2026, 0.6615, 0.1922, 0.6615, 0.1922, 0.603, 0.2026, 0.603, 0.1922, 0.6615, 0.03454, 0.6615, 0.03454, 0.603, 0.1922, 0.603, 0.7415, 0.02106, 0.7415, 0.03118, 0.6817, 0.03118, 0.6817, 0.02106, 0.7415, 0.03118, 0.7415, 0.1843, 0.6817, 0.1843, 0.6817, 0.03118, 0.8014, 0.02106, 0.8014, 0.03118, 0.7415, 0.03118, 0.7415, 0.02106, 0.8014, 0.03118, 0.8014, 0.1843, 0.7415, 0.1843, 0.7415, 0.03118, 0.6502, 0.5442, 0.6398, 0.5442, 0.611, 0.5122, 0.6182, 0.5122, 0.6398, 0.5442, 0.4821, 0.5442, 0.5091, 0.5122, 0.611, 0.5122, 0.4695, 0.3698, 0.4821, 0.3698, 0.5091, 0.3995, 0.5015, 0.3995, 0.4821, 0.3698, 0.6398, 0.3698, 0.611, 0.3995, 0.5091, 0.3995, 0.3294, 0.9562, 0.3294, 0.9488, 0.3694, 0.9488, 0.3694, 0.9562, 0.3294, 0.9488, 0.3294, 0.8502, 0.3694, 0.8502, 0.3694, 0.9488, 0.246, 0.9565, 0.246, 0.9495, 0.286, 0.9495, 0.286, 0.9565, 0.246, 0.9495, 0.246, 0.8506, 0.286, 0.8506, 0.286, 0.9495, 0.6502, 0.7618, 0.6397, 0.7618, 0.6112, 0.731, 0.6184, 0.7309, 0.6397, 0.7618, 0.4821, 0.7619, 0.5093, 0.731, 0.6112, 0.731, 0.4695, 0.5864, 0.4821, 0.5864, 0.5093, 0.6176, 0.5016, 0.6176, 0.4821, 0.5864, 0.6397, 0.5864, 0.6112, 0.6176, 0.5093, 0.6176, 0.9067, 0.02106, 0.9067, 0.03118, 0.8448, 0.03118, 0.8448, 0.02106, 0.9067, 0.03118, 0.9067, 0.1843, 0.8448, 0.1843, 0.8448, 0.03118, 0.6817, 0.02106, 0.6817, 0.03118, 0.6218, 0.03118, 0.6218, 0.02106, 0.6817, 0.03118, 0.6817, 0.1843, 0.6218, 0.1843, 0.6218, 0.03118, 0.2026, 0.486, 0.1922, 0.486, 0.1915, 0.362, 0.2019, 0.362, 0.1922, 0.486, 0.03454, 0.486, 0.03383, 0.3621, 0.1915, 0.362, 0.1062, 0.1444, 0.08367, 0.1444, 0.1259, 0.02106, 0.1386, 0.02106, 0.8245, 0.5864, 0.8245, 0.7395, 0.6935, 0.7395, 0.6935, 0.5864, 0.6935, 0.9672, 0.6935, 0.9571, 0.7555, 0.9571, 0.7555, 0.9672, 0.6935, 0.9571, 0.6935, 0.804, 0.7555, 0.804, 0.7555, 0.9571, 0.8678, 0.9789, 0.8678, 0.9667, 0.9298, 0.9667, 0.9298, 0.9789, 0.8678, 0.9667, 0.8678, 0.814, 0.9298, 0.814, 0.9298, 0.9667, 0.7671, 0.5375, 0.7671, 0.5252, 0.8038, 0.5252, 0.7911, 0.5375, 0.7671, 0.5252, 0.7671, 0.3721, 0.8038, 0.3721, 0.8038, 0.5252, 0.2026, 0.5445, 0.1922, 0.5445, 0.1922, 0.486, 0.2026, 0.486, 0.1922, 0.5445, 0.03454, 0.5445, 0.03454, 0.486, 0.1922, 0.486])
me_cube_005.materials.append(mat_lockmaterial)
me_cube_005.use_remesh_preserve_volume = False
me_cube_005.use_remesh_preserve_attributes = False
me_cube_005.use_mirror_vertex_groups = False
me_cube_005.update()

# ---- objects
ob_rotationalarrayfixhexagon = bpy.data.objects.new('RotationalArrayFixHexagon', None)
ob_doorpanel = bpy.data.objects.new('DoorPanel', me_cube)
ob_rotationalarrayfixdoor = bpy.data.objects.new('RotationalArrayFixDoor', None)
ob_rotationalarrayfixlock = bpy.data.objects.new('RotationalArrayFixLock', None)
ob_gear = bpy.data.objects.new('Gear', me_cylinder_002)
ob_doors = bpy.data.objects.new('Doors', me_cube_003)
ob_doorhexagon = bpy.data.objects.new('DoorHexagon', me_torus_004)
ob_wall = bpy.data.objects.new('Wall', me_plane_016)
ob_lock = bpy.data.objects.new('Lock', me_cube_005)

# ---- transforms, parenting, visibility, modifiers, constraints
ob_rotationalarrayfixhexagon.location = (0.0, 0.0, 0.0)
ob_rotationalarrayfixhexagon.rotation_euler = (0.0, 0.0, 3.142)
ob_rotationalarrayfixhexagon.empty_image_offset = (0.0, 0.0)
ob_rotationalarrayfixhexagon.lineart.crease_threshold = 0.0
ob_doorpanel.location = (0.0, 0.0, 0.0)
ob_doorpanel.lineart.crease_threshold = 0.0
_m = ob_doorpanel.modifiers.new('Array', 'ARRAY')
_m.constant_offset_displace = (0.0, 0.0, 0.0)
_m.relative_offset_displace = (0.0, 0.0, 0.0)
_m.use_object_offset = True
_m.offset_object = ob_rotationalarrayfixhexagon
ob_rotationalarrayfixdoor.location = (0.0, 0.0, 2.989)
ob_rotationalarrayfixdoor.rotation_euler = (3.142, 3.142, 3.142)
ob_rotationalarrayfixdoor.empty_image_offset = (0.0, 0.0)
ob_rotationalarrayfixdoor.lineart.crease_threshold = 0.0
ob_rotationalarrayfixlock.location = (0.0, 0.0, 1.501)
ob_rotationalarrayfixlock.rotation_euler = (3.142, 0.0, 0.0)
ob_rotationalarrayfixlock.empty_image_offset = (0.0, 0.0)
ob_rotationalarrayfixlock.lineart.crease_threshold = 0.0
ob_gear.location = (-4.545e-09, 0.0, 1.502)
ob_gear.rotation_euler = (1.571, -0.0, 6.283)
ob_gear.scale = (0.1891, 0.1891, 0.05113)
ob_gear.lineart.crease_threshold = 0.0
_m = ob_gear.modifiers.new('Mirror', 'MIRROR')
_m.use_axis = (False, False, True)
ob_doors.location = (0.0, 0.0, 0.0)
ob_doors.rotation_euler = (-2.687e-07, -3.142, 1.175e-14)
ob_doors.lineart.crease_threshold = 0.0
_m = ob_doors.modifiers.new('Array', 'ARRAY')
_m.constant_offset_displace = (0.0, 0.0, 0.0)
_m.relative_offset_displace = (0.0, 0.0, 0.0)
_m.use_object_offset = True
_m.offset_object = ob_rotationalarrayfixdoor
_m = ob_doors.modifiers.new('Mirror', 'MIRROR')
_m.use_axis = (False, True, False)
_m.use_clip = True
ob_doorhexagon.location = (0.0, 0.0, 0.0)
ob_doorhexagon.color = (0.8, 0.8, 0.8, 1.0)
ob_doorhexagon.lineart.crease_threshold = 0.0
_m = ob_doorhexagon.modifiers.new('Array', 'ARRAY')
_m.constant_offset_displace = (0.0, 0.0, 0.0)
_m.relative_offset_displace = (0.0, 0.0, 0.0)
_m.use_object_offset = True
_m.offset_object = ob_rotationalarrayfixhexagon
ob_wall.location = (0.0, 0.0, 1.603)
ob_wall.rotation_euler = (1.571, -0.0, 0.0)
ob_wall.color = (0.8, 0.8, 0.8, 1.0)
ob_wall.lineart.crease_threshold = 0.0
_m = ob_wall.modifiers.new('Mirror', 'MIRROR')
_m.use_axis = (False, False, True)
ob_lock.location = (-2.273e-09, 0.0, 1.501)
ob_lock.rotation_euler = (0.0, -0.0, 3.142)
ob_lock.lineart.crease_threshold = 0.0
_m = ob_lock.modifiers.new('Array', 'ARRAY')
_m.count = 8
_m.constant_offset_displace = (0.0, 0.0, 0.0)
_m.relative_offset_displace = (-0.9, 0.0, 0.0)
_m = ob_lock.modifiers.new('Mirror', 'MIRROR')
_m.use_axis = (False, True, False)
_m = ob_lock.modifiers.new('Array.001', 'ARRAY')
_m.constant_offset_displace = (0.0, 0.0, 0.0)
_m.relative_offset_displace = (0.0, 0.0, 0.0)
_m.use_object_offset = True
_m.offset_object = ob_rotationalarrayfixlock

# ---- collection membership
col_collection_1.objects.link(ob_rotationalarrayfixhexagon)
col_collection_1.objects.link(ob_doorpanel)
col_collection_1.objects.link(ob_rotationalarrayfixdoor)
col_collection_1.objects.link(ob_rotationalarrayfixlock)
col_collection_1.objects.link(ob_gear)
col_collection_1.objects.link(ob_doors)
col_collection_1.objects.link(ob_doorhexagon)
col_collection_1.objects.link(ob_wall)
col_collection_1.objects.link(ob_lock)

# ---- scene / render settings (as saved in the file)
scene.frame_start = 1; scene.frame_end = 250; scene.frame_set(1)
scene.render.engine = 'CYCLES'
scene.render.resolution_percentage = 50
scene.render.dither_intensity = 0.0
scene.cycles.use_denoising = False
scene.cycles.samples = 10
scene.cycles.sampling_pattern = 'TABULATED_SOBOL'
scene.cycles.light_sampling_threshold = 0.0
scene.cycles.use_adaptive_sampling = False
scene.cycles.use_light_tree = False
scene.cycles.blur_glossy = 0.0
scene.cycles.pixel_filter_type = 'GAUSSIAN'
scene.cycles.sample_clamp_indirect = 0.0
scene.view_settings.view_transform = 'Standard'
bpy.context.view_layer.update()

# ---- added for rendering (the .blend has no active camera and no usable light): camera, sun
cam_auto = bpy.data.cameras.new('AutoCamera')
cam_auto.lens = 50.0
cam_auto.sensor_width = 36.0
cam_auto.clip_end = 1000.0
ob_auto_camera = bpy.data.objects.new('AutoCamera', cam_auto)
scene.collection.objects.link(ob_auto_camera)
ob_auto_camera.location = (5.24125, -6.28951, 5.69451)
ob_auto_camera.rotation_euler = (1.09748, -7.21219e-08, 0.694738)
scene.camera = ob_auto_camera
light_auto_sun = bpy.data.lights.new('AutoSun', 'SUN')
light_auto_sun.energy = 3.0
light_auto_sun.angle = 0.0523599
ob_auto_sun = bpy.data.objects.new('AutoSun', light_auto_sun)
scene.collection.objects.link(ob_auto_sun)
ob_auto_sun.rotation_euler = (0.872665, 0.174533, 0.523599)
bpy.context.view_layer.update()
